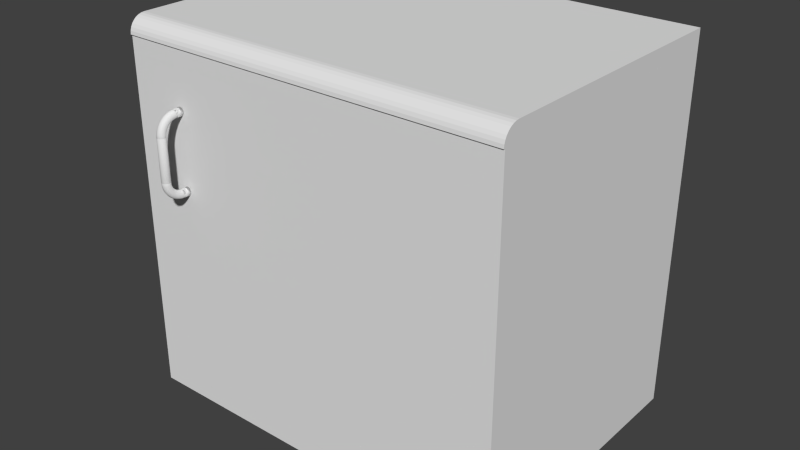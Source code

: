 # Source: KitchenFurni.blend  (saved by Blender 2.73.0; exported with 4.5.12 LTS)
import bpy
from mathutils import Matrix  # noqa: F401  (used for matrix-valued properties, if any)

bpy.ops.wm.read_factory_settings(use_empty=True)
scene = bpy.context.scene
scene.name = 'Scene'

# ---- collections
col_collection_1 = bpy.data.collections.new('Collection 1'); scene.collection.children.link(col_collection_1)

# ---- materials (node trees are filled in below, after node groups)
mat_material_001 = bpy.data.materials.new('Material.001')
mat_material_001.alpha_threshold = 0.0
mat_material_001.use_transparent_shadow = False
mat_material_001.roughness = 0.5
mat_material_001.line_color = (0.0, 0.0, 0.0, 1.0)
mat_material = bpy.data.materials.new('Material')
mat_material.alpha_threshold = 0.0
mat_material.use_transparent_shadow = False
mat_material.roughness = 0.5
mat_material.line_color = (0.0, 0.0, 0.0, 1.0)

# ---- material node trees

# ---- world
world_world = bpy.data.worlds.new('World'); scene.world = world_world
world_world.color = (0.05088, 0.05088, 0.05088)
world_world.use_sun_shadow = False
world_world.sun_shadow_jitter_overblur = 0.0
world_world.cycles.sampling_method = 'MANUAL'
world_world.cycles.sample_map_resolution = 256

# ---- meshes
me_cylinder_003 = bpy.data.meshes.new('Cylinder.003')
me_cylinder_003.from_pydata([(-76.0, -3.501, 2.0), (-76.0, -3.501, 2.0), (-76.0, -3.501, 2.0), (-76.0, -3.501, 2.0), (-75.5, -3.501, 2.027), (-75.5, -4.136, 2.035), (-76.0, -4.154, 2.009), (-76.0, -3.501, 2.0), (-75.52, -3.501, 2.026), (-75.52, -3.501, 2.026), (-76.5, -4.136, 2.035), (-76.5, -3.501, 2.027), (-76.48, -3.501, 2.026), (-76.48, -3.501, 2.026), (-76.0, -3.501, 2.0), (-75.49, -3.501, 2.029), (-75.13, -3.501, 2.1), (-75.13, -4.088, 2.108), (-75.49, -3.501, 2.029), (-75.14, -3.501, 2.098), (-75.14, -3.501, 2.098), (-75.5, -4.76, 2.06), (-76.0, -4.795, 2.034), (-76.5, -4.76, 2.06), (-76.87, -4.088, 2.108), (-76.87, -3.501, 2.1), (-76.86, -3.501, 2.098), (-76.86, -3.501, 2.098), (-76.51, -3.501, 2.029), (-76.51, -3.501, 2.029), (-75.13, -3.501, 2.104), (-75.0, -3.501, 2.2), (-75.0, -4.023, 2.207), (-75.13, -3.501, 2.104), (-75.13, -4.666, 2.131), (-75.5, -5.363, 2.101), (-76.0, -5.414, 2.076), (-76.5, -5.363, 2.101), (-76.87, -4.666, 2.131), (-77.0, -4.023, 2.207), (-77.0, -3.501, 2.2), (-76.87, -3.501, 2.104), (-76.87, -3.501, 2.104), (-75.13, -3.501, 2.3), (-75.13, -3.958, 2.306), (-75.13, -3.501, 2.296), (-75.13, -3.501, 2.296), (-75.0, -4.536, 2.227), (-75.13, -5.223, 2.169), (-75.5, -5.934, 2.157), (-76.0, -6.001, 2.134), (-76.5, -5.934, 2.157), (-76.87, -5.223, 2.169), (-77.0, -4.536, 2.227), (-76.87, -3.958, 2.306), (-76.87, -3.501, 2.3), (-76.87, -3.501, 2.296), (-76.87, -3.501, 2.296), (-75.14, -3.501, 2.302), (-75.5, -3.501, 2.373), (-75.5, -3.91, 2.379), (-75.14, -3.501, 2.302), (-75.49, -3.501, 2.371), (-75.49, -3.501, 2.371), (-75.13, -4.407, 2.324), (-75.0, -5.032, 2.261), (-75.13, -5.751, 2.221), (-75.5, -6.463, 2.228), (-76.0, -6.545, 2.207), (-76.5, -6.463, 2.228), (-76.87, -5.751, 2.221), (-77.0, -5.032, 2.261), (-76.87, -4.407, 2.324), (-76.5, -3.91, 2.379), (-76.5, -3.501, 2.373), (-76.51, -3.501, 2.371), (-76.51, -3.501, 2.371), (-76.86, -3.501, 2.302), (-76.86, -3.501, 2.302), (-75.52, -3.501, 2.374), (-76.0, -3.501, 2.4), (-76.0, -3.892, 2.405), (-75.52, -3.501, 2.374), (-76.0, -3.501, 2.4), (-76.0, -3.501, 2.4), (-75.5, -4.312, 2.395), (-75.13, -4.84, 2.353), (-75.0, -5.501, 2.307), (-75.13, -6.24, 2.286), (-75.5, -6.942, 2.312), (-76.0, -7.036, 2.293), (-76.5, -6.942, 2.312), (-76.87, -6.24, 2.286), (-77.0, -5.501, 2.307), (-76.87, -4.84, 2.353), (-76.5, -4.312, 2.395), (-76.0, -3.501, 2.4), (-76.0, -3.501, 2.4), (-76.48, -3.501, 2.374), (-76.48, -3.501, 2.374), (-76.0, -3.501, 2.4), (-76.0, -4.277, 2.42), (-75.5, -4.7, 2.421), (-75.13, -5.251, 2.394), (-75.0, -5.936, 2.365), (-75.13, -6.683, 2.364), (-75.5, -7.361, 2.408), (-76.0, -7.468, 2.391), (-76.5, -7.361, 2.408), (-76.87, -6.683, 2.364), (-77.0, -5.936, 2.365), (-76.87, -5.251, 2.394), (-76.5, -4.7, 2.421), (-76.0, -4.649, 2.446), (-75.5, -5.068, 2.457), (-75.13, -5.632, 2.445), (-75.0, -6.329, 2.434), (-75.13, -7.071, 2.452), (-75.5, -7.715, 2.513), (-76.0, -7.831, 2.5), (-76.5, -7.715, 2.513), (-76.87, -7.071, 2.452), (-77.0, -6.329, 2.434), (-76.87, -5.632, 2.445), (-76.5, -5.068, 2.457), (-76.0, -5.001, 2.48), (-75.5, -5.409, 2.503), (-75.13, -5.976, 2.505), (-75.0, -6.674, 2.513), (-75.13, -7.398, 2.55), (-75.5, -7.997, 2.628), (-76.0, -8.12, 2.617), (-76.5, -7.997, 2.628), (-76.87, -7.398, 2.55), (-77.0, -6.674, 2.513), (-76.87, -5.976, 2.505), (-76.5, -5.409, 2.503), (-76.0, -5.327, 2.524), (-75.5, -5.717, 2.557), (-75.13, -6.278, 2.574), (-75.0, -6.965, 2.6), (-75.13, -7.658, 2.656), (-75.5, -8.201, 2.748), (-76.0, -8.331, 2.741), (-76.5, -8.201, 2.748), (-76.87, -7.658, 2.656), (-77.0, -6.965, 2.6), (-76.87, -6.278, 2.574), (-76.5, -5.717, 2.557), (-76.0, -5.622, 2.576), (-75.5, -5.987, 2.618), (-75.13, -6.532, 2.65), (-75.0, -7.196, 2.694), (-75.13, -7.848, 2.767), (-75.5, -8.325, 2.873), (-76.0, -8.458, 2.869), (-76.5, -8.325, 2.873), (-76.87, -7.848, 2.767), (-77.0, -7.196, 2.694), (-76.87, -6.532, 2.65), (-76.5, -5.987, 2.618), (-76.0, -5.881, 2.635), (-75.5, -6.215, 2.687), (-75.13, -6.734, 2.732), (-75.0, -7.365, 2.793), (-75.13, -7.962, 2.883), (-75.5, -8.367, 3.0), (-76.0, -8.501, 3.0), (-76.5, -8.367, 3.0), (-76.87, -7.962, 2.883), (-77.0, -7.365, 2.793), (-76.87, -6.734, 2.732), (-76.5, -6.215, 2.687), (-76.0, -6.099, 2.7), (-75.5, -6.396, 2.76), (-75.13, -6.882, 2.819), (-75.0, -7.467, 2.896), (-75.13, -8.001, 3.0), (-75.0, -7.501, 3.0), (-75.13, -7.001, 3.0), (-75.5, -6.635, 3.0), (-76.0, -6.501, 3.0), (-76.5, -6.635, 3.0), (-76.87, -7.001, 3.0), (-77.0, -7.501, 3.0), (-76.87, -8.001, 3.0), (-77.0, -7.467, 2.896), (-76.87, -6.882, 2.819), (-76.5, -6.396, 2.76), (-76.0, -6.273, 2.77), (-75.5, -6.528, 2.838), (-75.13, -6.971, 2.909), (-75.5, -6.608, 2.918), (-76.0, -6.475, 2.922), (-76.5, -6.608, 2.918), (-76.87, -6.971, 2.909), (-76.5, -6.528, 2.838), (-76.0, -6.399, 2.845), (-76.0, -3.501, 6.0), (-76.0, -3.501, 6.0), (-76.0, -3.501, 6.0), (-76.0, -3.501, 6.0), (-76.5, -3.501, 5.973), (-76.5, -4.136, 5.965), (-76.0, -4.154, 5.991), (-76.0, -3.501, 6.0), (-76.48, -3.501, 5.974), (-76.48, -3.501, 5.974), (-75.5, -4.136, 5.965), (-75.5, -3.501, 5.973), (-75.52, -3.501, 5.974), (-75.52, -3.501, 5.974), (-76.0, -3.501, 6.0), (-76.0, -2.001, 6.0), (-75.8, -3.501, 5.996), (-75.8, -2.001, 5.996), (-76.2, -2.001, 5.996), (-76.2, -3.501, 5.996), (-76.51, -3.501, 5.971), (-76.87, -3.501, 5.9), (-76.87, -4.088, 5.892), (-76.51, -3.501, 5.971), (-76.86, -3.501, 5.902), (-76.86, -3.501, 5.902), (-76.5, -4.76, 5.94), (-76.0, -4.795, 5.966), (-76.38, -3.501, 5.985), (-76.56, -2.001, 5.966), (-76.56, -3.501, 5.966), (-76.38, -2.001, 5.985), (-75.5, -4.76, 5.94), (-75.13, -4.088, 5.892), (-75.13, -3.501, 5.9), (-75.14, -3.501, 5.902), (-75.14, -3.501, 5.902), (-75.49, -3.501, 5.971), (-75.49, -3.501, 5.971), (-75.62, -2.001, 5.985), (-75.62, -3.501, 5.985), (-75.44, -3.501, 5.966), (-75.44, -2.001, 5.966), (-75.29, -2.001, 5.941), (-75.17, -2.001, 5.911), (-75.08, -2.001, 5.877), (-75.02, -2.001, 5.839), (-75.0, -2.001, 5.8), (-75.02, -2.001, 5.761), (-75.08, -2.001, 5.723), (-75.17, -2.001, 5.689), (-75.29, -2.001, 5.659), (-75.44, -2.001, 5.634), (-75.62, -2.001, 5.615), (-75.8, -2.001, 5.604), (-76.0, -2.001, 5.6), (-76.2, -2.001, 5.604), (-76.38, -2.001, 5.615), (-76.56, -2.001, 5.634), (-76.71, -2.001, 5.659), (-76.83, -2.001, 5.689), (-76.92, -2.001, 5.723), (-76.98, -2.001, 5.761), (-77.0, -2.001, 5.8), (-76.98, -2.001, 5.839), (-76.92, -2.001, 5.877), (-76.83, -2.001, 5.911), (-76.71, -2.001, 5.941), (-76.87, -3.501, 5.896), (-77.0, -3.501, 5.8), (-77.0, -4.023, 5.793), (-76.87, -3.501, 5.896), (-76.87, -4.666, 5.869), (-76.71, -3.501, 5.941), (-76.83, -3.501, 5.911), (-76.92, -3.501, 5.877), (-76.5, -5.363, 5.899), (-76.0, -5.414, 5.924), (-75.5, -5.363, 5.899), (-75.13, -4.666, 5.869), (-75.0, -4.023, 5.793), (-75.0, -3.501, 5.8), (-75.13, -3.501, 5.896), (-75.13, -3.501, 5.896), (-75.17, -3.501, 5.911), (-75.08, -3.501, 5.877), (-75.29, -3.501, 5.941), (-75.02, -3.501, 5.839), (-75.0, -3.501, 5.8), (-75.02, -3.501, 5.761), (-75.08, -3.501, 5.723), (-75.13, -3.501, 5.704), (-75.13, -3.501, 5.704), (-75.14, -3.501, 5.698), (-75.14, -3.501, 5.698), (-75.17, -3.501, 5.689), (-75.29, -3.501, 5.659), (-75.44, -3.501, 5.634), (-75.49, -3.501, 5.629), (-75.49, -3.501, 5.629), (-75.52, -3.501, 5.626), (-75.52, -3.501, 5.626), (-75.62, -3.501, 5.615), (-75.8, -3.501, 5.604), (-76.0, -3.501, 5.6), (-76.0, -3.501, 5.6), (-76.0, -3.501, 5.6), (-76.0, -3.501, 5.6), (-76.0, -3.501, 5.6), (-76.2, -3.501, 5.604), (-76.38, -3.501, 5.615), (-76.48, -3.501, 5.626), (-76.48, -3.501, 5.626), (-76.51, -3.501, 5.629), (-76.51, -3.501, 5.629), (-76.56, -3.501, 5.634), (-76.71, -3.501, 5.659), (-76.83, -3.501, 5.689), (-76.86, -3.501, 5.698), (-76.86, -3.501, 5.698), (-76.87, -3.501, 5.704), (-76.87, -3.501, 5.704), (-76.92, -3.501, 5.723), (-76.98, -3.501, 5.761), (-77.0, -3.501, 5.8), (-76.98, -3.501, 5.839), (-76.87, -3.501, 5.7), (-76.87, -3.958, 5.694), (-77.0, -4.536, 5.773), (-76.87, -5.223, 5.831), (-76.5, -5.934, 5.843), (-76.0, -6.001, 5.866), (-75.5, -5.934, 5.843), (-75.13, -5.223, 5.831), (-75.0, -4.536, 5.773), (-75.13, -3.958, 5.694), (-75.13, -3.501, 5.7), (-75.5, -3.91, 5.621), (-75.5, -3.501, 5.627), (-76.0, -3.892, 5.595), (-76.0, -3.501, 5.6), (-76.5, -3.91, 5.621), (-76.5, -3.501, 5.627), (-76.87, -4.407, 5.676), (-77.0, -5.032, 5.739), (-76.87, -5.751, 5.779), (-76.5, -6.463, 5.772), (-76.0, -6.545, 5.793), (-75.5, -6.463, 5.772), (-75.13, -5.751, 5.779), (-75.0, -5.032, 5.739), (-75.13, -4.407, 5.676), (-75.5, -4.312, 5.605), (-76.0, -4.277, 5.58), (-76.5, -4.312, 5.605), (-76.87, -4.84, 5.647), (-77.0, -5.501, 5.693), (-76.87, -6.24, 5.714), (-76.5, -6.942, 5.688), (-76.0, -7.036, 5.707), (-75.5, -6.942, 5.688), (-75.13, -6.24, 5.714), (-75.0, -5.501, 5.693), (-75.13, -4.84, 5.647), (-75.5, -4.7, 5.579), (-76.0, -4.649, 5.554), (-76.5, -4.7, 5.579), (-76.87, -5.251, 5.606), (-77.0, -5.936, 5.635), (-76.87, -6.683, 5.636), (-76.5, -7.361, 5.592), (-76.0, -7.468, 5.609), (-75.5, -7.361, 5.592), (-75.13, -6.683, 5.636), (-75.0, -5.936, 5.635), (-75.13, -5.251, 5.606), (-75.5, -5.068, 5.543), (-76.0, -5.001, 5.52), (-76.5, -5.068, 5.543), (-76.87, -5.632, 5.555), (-77.0, -6.329, 5.566), (-76.87, -7.071, 5.548), (-76.5, -7.715, 5.487), (-76.0, -7.831, 5.5), (-75.5, -7.715, 5.487), (-75.13, -7.071, 5.548), (-75.0, -6.329, 5.566), (-75.13, -5.632, 5.555), (-75.5, -5.409, 5.497), (-76.0, -5.327, 5.476), (-76.5, -5.409, 5.497), (-76.87, -5.976, 5.495), (-77.0, -6.674, 5.487), (-76.87, -7.398, 5.45), (-76.5, -7.997, 5.372), (-76.0, -8.12, 5.383), (-75.5, -7.997, 5.372), (-75.13, -7.398, 5.45), (-75.0, -6.674, 5.487), (-75.13, -5.976, 5.495), (-75.5, -5.717, 5.443), (-76.0, -5.622, 5.424), (-76.5, -5.717, 5.443), (-76.87, -6.278, 5.426), (-77.0, -6.965, 5.4), (-76.87, -7.658, 5.344), (-76.5, -8.201, 5.252), (-76.0, -8.331, 5.259), (-75.5, -8.201, 5.252), (-75.13, -7.658, 5.344), (-75.0, -6.965, 5.4), (-75.13, -6.278, 5.426), (-75.5, -5.987, 5.382), (-76.0, -5.881, 5.365), (-76.5, -5.987, 5.382), (-76.87, -6.532, 5.35), (-77.0, -7.196, 5.306), (-76.87, -7.848, 5.233), (-76.5, -8.325, 5.127), (-76.0, -8.458, 5.131), (-75.5, -8.325, 5.127), (-75.13, -7.848, 5.233), (-75.0, -7.196, 5.306), (-75.13, -6.532, 5.35), (-75.5, -6.215, 5.313), (-76.0, -6.099, 5.3), (-76.5, -6.215, 5.313), (-76.87, -6.734, 5.268), (-77.0, -7.365, 5.207), (-76.87, -7.962, 5.117), (-76.5, -8.367, 5.0), (-76.0, -8.501, 5.0), (-75.5, -8.367, 5.0), (-75.13, -7.962, 5.117), (-75.0, -7.365, 5.207), (-75.13, -6.734, 5.268), (-75.5, -6.396, 5.24), (-76.0, -6.273, 5.23), (-76.5, -6.396, 5.24), (-76.87, -6.882, 5.181), (-77.0, -7.467, 5.104), (-76.87, -8.001, 5.0), (-77.0, -7.501, 5.0), (-76.87, -7.001, 5.0), (-76.5, -6.635, 5.0), (-76.0, -6.501, 5.0), (-75.5, -6.635, 5.0), (-75.13, -7.001, 5.0), (-75.0, -7.501, 5.0), (-75.13, -8.001, 5.0), (-75.0, -7.467, 5.104), (-75.13, -6.882, 5.181), (-75.5, -6.528, 5.162), (-76.0, -6.399, 5.155), (-76.5, -6.528, 5.162), (-76.87, -6.971, 5.091), (-76.5, -6.608, 5.082), (-76.0, -6.475, 5.078), (-75.5, -6.608, 5.082), (-75.13, -6.971, 5.091), (-76.0, -6.501, 3.0), (-76.0, -6.501, 5.0), (-75.8, -6.52, 5.0), (-75.8, -6.52, 3.0), (-75.62, -6.577, 3.0), (-75.44, -6.669, 3.0), (-75.29, -6.794, 3.0), (-75.17, -6.945, 3.0), (-75.08, -7.118, 3.0), (-75.02, -7.306, 3.0), (-75.0, -7.501, 3.0), (-75.02, -7.696, 3.0), (-75.08, -7.884, 3.0), (-75.17, -8.056, 3.0), (-75.29, -8.208, 3.0), (-75.44, -8.332, 3.0), (-75.62, -8.425, 3.0), (-75.8, -8.482, 3.0), (-76.0, -8.501, 3.0), (-76.2, -8.482, 3.0), (-76.38, -8.425, 3.0), (-76.56, -8.332, 3.0), (-76.71, -8.208, 3.0), (-76.83, -8.056, 3.0), (-76.92, -7.884, 3.0), (-76.98, -7.696, 3.0), (-77.0, -7.501, 3.0), (-76.98, -7.306, 3.0), (-76.92, -7.118, 3.0), (-76.83, -6.945, 3.0), (-76.71, -6.794, 3.0), (-76.56, -6.669, 3.0), (-76.38, -6.577, 3.0), (-76.2, -6.52, 3.0), (-76.2, -6.52, 5.0), (-76.38, -6.577, 5.0), (-76.56, -6.669, 5.0), (-76.71, -6.794, 5.0), (-76.83, -6.945, 5.0), (-76.92, -7.118, 5.0), (-76.98, -7.306, 5.0), (-77.0, -7.501, 5.0), (-76.98, -7.696, 5.0), (-76.92, -7.884, 5.0), (-76.83, -8.056, 5.0), (-76.71, -8.208, 5.0), (-76.56, -8.332, 5.0), (-76.38, -8.425, 5.0), (-76.2, -8.482, 5.0), (-76.0, -8.501, 5.0), (-75.8, -8.482, 5.0), (-75.62, -8.425, 5.0), (-75.44, -8.332, 5.0), (-75.29, -8.208, 5.0), (-75.17, -8.056, 5.0), (-75.08, -7.884, 5.0), (-75.02, -7.696, 5.0), (-75.0, -7.501, 5.0), (-75.02, -7.306, 5.0), (-75.08, -7.118, 5.0), (-75.17, -6.945, 5.0), (-75.29, -6.794, 5.0), (-75.44, -6.669, 5.0), (-75.62, -6.577, 5.0), (-76.0, -2.001, 2.4), (-75.8, -3.501, 2.396), (-75.8, -2.001, 2.396), (-75.62, -2.001, 2.385), (-75.44, -2.001, 2.366), (-75.29, -2.001, 2.341), (-75.17, -2.001, 2.311), (-75.08, -2.001, 2.277), (-75.02, -2.001, 2.239), (-75.0, -2.001, 2.2), (-75.02, -2.001, 2.161), (-75.08, -2.001, 2.123), (-75.17, -2.001, 2.089), (-75.29, -2.001, 2.059), (-75.44, -2.001, 2.034), (-75.62, -2.001, 2.015), (-75.8, -2.001, 2.004), (-76.0, -2.001, 2.0), (-76.2, -2.001, 2.004), (-76.38, -2.001, 2.015), (-76.56, -2.001, 2.034), (-76.71, -2.001, 2.059), (-76.83, -2.001, 2.089), (-76.92, -2.001, 2.123), (-76.98, -2.001, 2.161), (-77.0, -2.001, 2.2), (-76.98, -2.001, 2.239), (-76.92, -2.001, 2.277), (-76.83, -2.001, 2.311), (-76.71, -2.001, 2.341), (-76.56, -2.001, 2.366), (-76.38, -2.001, 2.385), (-76.2, -2.001, 2.396), (-76.2, -3.501, 2.396), (-75.62, -3.501, 2.385), (-75.44, -3.501, 2.366), (-75.29, -3.501, 2.341), (-75.17, -3.501, 2.311), (-75.08, -3.501, 2.277), (-75.02, -3.501, 2.239), (-75.0, -3.501, 2.2), (-75.02, -3.501, 2.161), (-75.08, -3.501, 2.123), (-75.17, -3.501, 2.089), (-75.29, -3.501, 2.059), (-75.44, -3.501, 2.034), (-75.62, -3.501, 2.015), (-75.8, -3.501, 2.004), (-76.2, -3.501, 2.004), (-76.38, -3.501, 2.015), (-76.56, -3.501, 2.034), (-76.71, -3.501, 2.059), (-76.83, -3.501, 2.089), (-76.92, -3.501, 2.123), (-76.98, -3.501, 2.161), (-77.0, -3.501, 2.2), (-76.98, -3.501, 2.239), (-76.92, -3.501, 2.277), (-76.83, -3.501, 2.311), (-76.71, -3.501, 2.341), (-76.56, -3.501, 2.366), (-76.38, -3.501, 2.385)], [], [(0, 1, 2, 3), (4, 5, 6, 0, 3, 7, 8, 9), (0, 6, 10, 11, 12, 13, 14, 1), (15, 4, 9), (16, 17, 5, 4, 15, 18, 19, 20), (5, 21, 22, 6), (6, 22, 23, 10), (11, 10, 24, 25, 26, 27, 28, 29), (12, 11, 29), (30, 16, 20), (31, 32, 17, 16, 30, 33), (17, 34, 21, 5), (21, 35, 36, 22), (22, 36, 37, 23), (10, 23, 38, 24), (25, 24, 39, 40, 41, 42), (26, 25, 42), (43, 44, 32, 31, 45, 46), (32, 47, 34, 17), (34, 48, 35, 21), (35, 49, 50, 36), (36, 50, 51, 37), (23, 37, 52, 38), (24, 38, 53, 39), (40, 39, 54, 55, 56, 57), (58, 43, 46), (59, 60, 44, 43, 58, 61, 62, 63), (44, 64, 47, 32), (47, 65, 48, 34), (48, 66, 49, 35), (49, 67, 68, 50), (50, 68, 69, 51), (37, 51, 70, 52), (38, 52, 71, 53), (39, 53, 72, 54), (55, 54, 73, 74, 75, 76, 77, 78), (56, 55, 78), (79, 59, 63), (80, 81, 60, 59, 79, 82, 83, 84), (60, 85, 64, 44), (64, 86, 65, 47), (65, 87, 66, 48), (66, 88, 67, 49), (67, 89, 90, 68), (68, 90, 91, 69), (51, 69, 92, 70), (52, 70, 93, 71), (53, 71, 94, 72), (54, 72, 95, 73), (74, 73, 81, 80, 96, 97, 98, 99), (75, 74, 99), (96, 80, 84, 100), (81, 101, 85, 60), (85, 102, 86, 64), (86, 103, 87, 65), (87, 104, 88, 66), (88, 105, 89, 67), (89, 106, 107, 90), (90, 107, 108, 91), (69, 91, 109, 92), (70, 92, 110, 93), (71, 93, 111, 94), (72, 94, 112, 95), (73, 95, 101, 81), (101, 113, 102, 85), (102, 114, 103, 86), (103, 115, 104, 87), (104, 116, 105, 88), (105, 117, 106, 89), (106, 118, 119, 107), (107, 119, 120, 108), (91, 108, 121, 109), (92, 109, 122, 110), (93, 110, 123, 111), (94, 111, 124, 112), (95, 112, 113, 101), (113, 125, 114, 102), (114, 126, 115, 103), (115, 127, 116, 104), (116, 128, 117, 105), (117, 129, 118, 106), (118, 130, 131, 119), (119, 131, 132, 120), (108, 120, 133, 121), (109, 121, 134, 122), (110, 122, 135, 123), (111, 123, 136, 124), (112, 124, 125, 113), (125, 137, 126, 114), (126, 138, 127, 115), (127, 139, 128, 116), (128, 140, 129, 117), (129, 141, 130, 118), (130, 142, 143, 131), (131, 143, 144, 132), (120, 132, 145, 133), (121, 133, 146, 134), (122, 134, 147, 135), (123, 135, 148, 136), (124, 136, 137, 125), (137, 149, 138, 126), (138, 150, 139, 127), (139, 151, 140, 128), (140, 152, 141, 129), (141, 153, 142, 130), (142, 154, 155, 143), (143, 155, 156, 144), (132, 144, 157, 145), (133, 145, 158, 146), (134, 146, 159, 147), (135, 147, 160, 148), (136, 148, 149, 137), (149, 161, 150, 138), (150, 162, 151, 139), (151, 163, 152, 140), (152, 164, 153, 141), (153, 165, 154, 142), (154, 166, 167, 155), (155, 167, 168, 156), (144, 156, 169, 157), (145, 157, 170, 158), (146, 158, 171, 159), (147, 159, 172, 160), (148, 160, 161, 149), (161, 173, 162, 150), (162, 174, 163, 151), (163, 175, 164, 152), (164, 176, 165, 153), (165, 177, 166, 154), (167, 166, 177, 178, 179, 180, 181, 182, 183, 184, 185, 168), (156, 168, 185, 169), (157, 169, 186, 170), (158, 170, 187, 171), (159, 171, 188, 172), (160, 172, 173, 161), (173, 189, 174, 162), (174, 190, 175, 163), (175, 191, 176, 164), (176, 178, 177, 165), (191, 179, 178, 176), (192, 180, 179, 191), (193, 181, 180, 192), (194, 182, 181, 193), (195, 183, 182, 194), (186, 184, 183, 195), (169, 185, 184, 186), (170, 186, 195, 187), (171, 187, 196, 188), (172, 188, 189, 173), (189, 197, 190, 174), (190, 192, 191, 175), (197, 193, 192, 190), (196, 194, 193, 197), (187, 195, 194, 196), (188, 196, 197, 189), (522, 100, 84, 83, 523, 524), (522, 524, 525, 526, 527, 528, 529, 530, 531, 532, 533, 534, 535, 536, 537, 538, 539, 540, 541, 542, 543, 544, 545, 546, 547, 548, 549, 550, 551, 552, 553, 554), (554, 555, 97, 96, 100, 522), (523, 83, 82, 556), (524, 523, 556, 525), (525, 556, 82, 79, 63, 62, 557, 526), (526, 557, 558, 527), (527, 558, 559, 528), (528, 559, 61, 58, 46, 45, 560, 529), (529, 560, 561, 530), (530, 561, 31, 562, 531), (531, 562, 31, 563, 532), (532, 563, 564, 533), (533, 564, 33, 30, 20, 19, 565, 534), (534, 565, 566, 535), (535, 566, 567, 536), (536, 567, 18, 15, 9, 8, 568, 537), (537, 568, 569, 538), (538, 569, 7, 3, 2, 539), (539, 2, 1, 14, 570, 540), (540, 570, 571, 541), (541, 571, 13, 12, 29, 28, 572, 542), (542, 572, 573, 543), (543, 573, 574, 544), (544, 574, 27, 26, 42, 41, 575, 545), (545, 575, 576, 546), (546, 576, 577, 547), (547, 577, 578, 548), (548, 578, 579, 549), (549, 579, 57, 56, 78, 77, 580, 550), (550, 580, 581, 551), (551, 581, 582, 552), (552, 582, 76, 75, 99, 98, 583, 553), (553, 583, 555, 554), (97, 555, 583, 98), (61, 559, 558, 557, 62), (31, 561, 560, 45), (33, 564, 563, 31), (18, 567, 566, 565, 19), (7, 569, 568, 8), (13, 571, 570, 14), (27, 574, 573, 572, 28), (57, 579, 578, 577, 576, 575, 41, 40), (76, 582, 581, 580, 77), (198, 199, 200, 201), (202, 203, 204, 198, 201, 205, 206, 207), (198, 204, 208, 209, 210, 211, 212, 199), (213, 200, 199, 212, 214, 215), (216, 217, 205, 201, 200, 213), (218, 202, 207), (219, 220, 203, 202, 218, 221, 222, 223), (203, 224, 225, 204), (205, 217, 226, 206), (227, 228, 221, 218, 207, 206, 226, 229), (204, 225, 230, 208), (209, 208, 231, 232, 233, 234, 235, 236), (210, 209, 236), (237, 238, 211, 210, 236, 235, 239, 240), (214, 212, 211, 238), (213, 215, 237, 240, 241, 242, 243, 244, 245, 246, 247, 248, 249, 250, 251, 252, 253, 254, 255, 256, 257, 258, 259, 260, 261, 262, 263, 264, 265, 227, 229, 216), (215, 214, 238, 237), (229, 226, 217, 216), (266, 219, 223), (267, 268, 220, 219, 266, 269), (220, 270, 224, 203), (221, 228, 271, 272, 222), (263, 273, 269, 266, 223, 222, 272, 264), (224, 274, 275, 225), (265, 271, 228, 227), (225, 275, 276, 230), (208, 230, 277, 231), (232, 231, 278, 279, 280, 281), (233, 232, 281), (242, 282, 234, 233, 281, 280, 283, 243), (234, 282, 284, 239, 235), (240, 239, 284, 241), (241, 284, 282, 242), (243, 283, 285, 244), (244, 285, 279, 286, 245), (245, 286, 279, 287, 246), (246, 287, 288, 247), (247, 288, 289, 290, 291, 292, 293, 248), (248, 293, 294, 249), (249, 294, 295, 250), (250, 295, 296, 297, 298, 299, 300, 251), (251, 300, 301, 252), (252, 301, 302, 303, 304, 253), (253, 304, 305, 306, 307, 254), (254, 307, 308, 255), (255, 308, 309, 310, 311, 312, 313, 256), (256, 313, 314, 257), (257, 314, 315, 258), (258, 315, 316, 317, 318, 319, 320, 259), (259, 320, 321, 260), (260, 321, 322, 261), (261, 322, 323, 262), (262, 323, 273, 263), (264, 272, 271, 265), (269, 273, 323, 322, 321, 320, 319, 267), (324, 325, 268, 267, 319, 318), (268, 326, 270, 220), (270, 327, 274, 224), (274, 328, 329, 275), (275, 329, 330, 276), (230, 276, 331, 277), (231, 277, 332, 278), (279, 278, 333, 334, 290, 289), (279, 285, 283, 280), (289, 288, 287, 279), (290, 334, 291), (334, 333, 335, 336, 297, 296, 292, 291), (296, 295, 294, 293, 292), (297, 336, 298), (336, 335, 337, 338, 303, 302, 299, 298), (302, 301, 300, 299), (303, 338, 305, 304), (338, 337, 339, 340, 310, 309, 306, 305), (309, 308, 307, 306), (310, 340, 311), (340, 339, 325, 324, 317, 316, 312, 311), (316, 315, 314, 313, 312), (317, 324, 318), (325, 341, 326, 268), (326, 342, 327, 270), (327, 343, 328, 274), (328, 344, 345, 329), (329, 345, 346, 330), (276, 330, 347, 331), (277, 331, 348, 332), (278, 332, 349, 333), (333, 349, 350, 335), (335, 350, 351, 337), (337, 351, 352, 339), (339, 352, 341, 325), (341, 353, 342, 326), (342, 354, 343, 327), (343, 355, 344, 328), (344, 356, 357, 345), (345, 357, 358, 346), (330, 346, 359, 347), (331, 347, 360, 348), (332, 348, 361, 349), (349, 361, 362, 350), (350, 362, 363, 351), (351, 363, 364, 352), (352, 364, 353, 341), (353, 365, 354, 342), (354, 366, 355, 343), (355, 367, 356, 344), (356, 368, 369, 357), (357, 369, 370, 358), (346, 358, 371, 359), (347, 359, 372, 360), (348, 360, 373, 361), (361, 373, 374, 362), (362, 374, 375, 363), (363, 375, 376, 364), (364, 376, 365, 353), (365, 377, 366, 354), (366, 378, 367, 355), (367, 379, 368, 356), (368, 380, 381, 369), (369, 381, 382, 370), (358, 370, 383, 371), (359, 371, 384, 372), (360, 372, 385, 373), (373, 385, 386, 374), (374, 386, 387, 375), (375, 387, 388, 376), (376, 388, 377, 365), (377, 389, 378, 366), (378, 390, 379, 367), (379, 391, 380, 368), (380, 392, 393, 381), (381, 393, 394, 382), (370, 382, 395, 383), (371, 383, 396, 384), (372, 384, 397, 385), (385, 397, 398, 386), (386, 398, 399, 387), (387, 399, 400, 388), (388, 400, 389, 377), (389, 401, 390, 378), (390, 402, 391, 379), (391, 403, 392, 380), (392, 404, 405, 393), (393, 405, 406, 394), (382, 394, 407, 395), (383, 395, 408, 396), (384, 396, 409, 397), (397, 409, 410, 398), (398, 410, 411, 399), (399, 411, 412, 400), (400, 412, 401, 389), (401, 413, 402, 390), (402, 414, 403, 391), (403, 415, 404, 392), (404, 416, 417, 405), (405, 417, 418, 406), (394, 406, 419, 407), (395, 407, 420, 408), (396, 408, 421, 409), (409, 421, 422, 410), (410, 422, 423, 411), (411, 423, 424, 412), (412, 424, 413, 401), (413, 425, 414, 402), (414, 426, 415, 403), (415, 427, 416, 404), (416, 428, 429, 417), (417, 429, 430, 418), (406, 418, 431, 419), (407, 419, 432, 420), (408, 420, 433, 421), (421, 433, 434, 422), (422, 434, 435, 423), (423, 435, 436, 424), (424, 436, 425, 413), (425, 437, 426, 414), (426, 438, 427, 415), (427, 439, 428, 416), (429, 428, 439, 440, 441, 442, 443, 444, 445, 446, 447, 430), (418, 430, 447, 431), (419, 431, 448, 432), (420, 432, 449, 433), (433, 449, 450, 434), (434, 450, 451, 435), (435, 451, 452, 436), (436, 452, 437, 425), (437, 453, 438, 426), (438, 440, 439, 427), (453, 441, 440, 438), (454, 442, 441, 453), (455, 443, 442, 454), (456, 444, 443, 455), (457, 445, 444, 456), (448, 446, 445, 457), (431, 447, 446, 448), (432, 448, 457, 449), (449, 457, 456, 450), (450, 456, 455, 451), (451, 455, 454, 452), (452, 454, 453, 437), (458, 459, 460, 461), (458, 461, 462, 463, 464, 465, 466, 467, 468, 469, 470, 471, 472, 473, 474, 475, 476, 477, 478, 479, 480, 481, 482, 483, 484, 485, 486, 487, 488, 489, 490, 491), (491, 492, 459, 458), (460, 459, 492, 493, 494, 495, 496, 497, 498, 499, 500, 501, 502, 503, 504, 505, 506, 507, 508, 509, 510, 511, 512, 513, 514, 515, 516, 517, 518, 519, 520, 521), (461, 460, 521, 462), (462, 521, 520, 463), (463, 520, 519, 464), (464, 519, 518, 465), (465, 518, 517, 466), (466, 517, 516, 467), (467, 516, 515, 468), (468, 515, 514, 469), (469, 514, 513, 470), (470, 513, 512, 471), (471, 512, 511, 472), (472, 511, 510, 473), (473, 510, 509, 474), (474, 509, 508, 475), (475, 508, 507, 476), (476, 507, 506, 477), (477, 506, 505, 478), (478, 505, 504, 479), (479, 504, 503, 480), (480, 503, 502, 481), (481, 502, 501, 482), (482, 501, 500, 483), (483, 500, 499, 484), (484, 499, 498, 485), (485, 498, 497, 486), (486, 497, 496, 487), (487, 496, 495, 488), (488, 495, 494, 489), (489, 494, 493, 490), (490, 493, 492, 491)])
me_cylinder_003.polygons.foreach_set('use_smooth', [True] * 432)
_uv = me_cylinder_003.uv_layers.new(name='UVMap')
_uv.uv.foreach_set('vector', [0.9, 0.5, 0.9, 0.5, 0.9, 0.5, 0.9, 0.5, 0.15, 0.023, 0.15, -0.2946, -0.1, -0.3033, -0.1, 0.023, -0.09999, 0.023, -0.09999, 0.02299, 0.1409, 0.02299, 0.1409, 0.023, 0.9, 0.023, 0.9, -0.3033, 0.65, -0.2946, 0.65, 0.023, 0.6591, 0.023, 0.6591, 0.02299, 0.9, 0.02299, 0.9, 0.023, 0.1552, 0.5144, 0.15, 0.5134, 0.1409, 0.5129, 0.333, 0.023, 0.333, -0.2707, 0.15, -0.2946, 0.15, 0.023, 0.1552, 0.023, 0.1552, 0.02299, 0.3278, 0.02299, 0.3278, 0.023, 0.15, 0.7054, 0.15, 0.3933, -0.1, 0.3759, -0.1, 0.6967, 0.9, 0.6967, 0.9, 0.3759, 0.65, 0.3933, 0.65, 0.7054, 0.65, 0.023, 0.65, -0.2946, 0.467, -0.2707, 0.467, 0.023, 0.4722, 0.023, 0.4722, 0.02299, 0.6448, 0.02299, 0.6448, 0.023, 0.6591, 0.5129, 0.65, 0.5134, 0.6448, 0.5144, 0.3355, 0.5518, 0.333, 0.55, 0.3278, 0.549, 0.4, 0.02299, 0.4, -0.2381, 0.333, -0.2707, 0.333, 0.023, 0.3355, 0.023, 0.3355, 0.02299, 0.333, 0.7293, 0.333, 0.4407, 0.15, 0.3933, 0.15, 0.7054, 0.15, 0.3933, 0.15, 0.09192, -0.1, 0.06629, -0.1, 0.3759, 0.9, 0.3759, 0.9, 0.06629, 0.65, 0.09192, 0.65, 0.3933, 0.65, 0.7054, 0.65, 0.3933, 0.467, 0.4407, 0.467, 0.7293, 0.467, 0.023, 0.467, -0.2707, 0.4, -0.2381, 0.4, 0.02299, 0.4646, 0.02299, 0.4646, 0.023, 0.4722, 0.549, 0.467, 0.55, 0.4646, 0.5518, 0.333, 0.023, 0.333, -0.2054, 0.4, -0.2381, 0.4, 0.02299, 0.3355, 0.02299, 0.3355, 0.023, 0.4, 0.7619, 0.4, 0.5054, 0.333, 0.4407, 0.333, 0.7293, 0.333, 0.4407, 0.333, 0.162, 0.15, 0.09192, 0.15, 0.3933, 0.15, 0.09192, 0.15, -0.1935, -0.1, -0.227, -0.1, 0.06629, 0.9, 0.06629, 0.9, -0.227, 0.65, -0.1935, 0.65, 0.09192, 0.65, 0.3933, 0.65, 0.09192, 0.467, 0.162, 0.467, 0.4407, 0.467, 0.7293, 0.467, 0.4407, 0.4, 0.5054, 0.4, 0.7619, 0.4, 0.02299, 0.4, -0.2381, 0.467, -0.2054, 0.467, 0.023, 0.4646, 0.023, 0.4646, 0.02299, 0.3278, 0.651, 0.333, 0.65, 0.3355, 0.6482, 0.15, 0.023, 0.15, -0.1815, 0.333, -0.2054, 0.333, 0.023, 0.3278, 0.023, 0.3278, 0.02299, 0.1552, 0.02299, 0.1552, 0.023, 0.333, 0.7946, 0.333, 0.5701, 0.4, 0.5054, 0.4, 0.7619, 0.4, 0.5054, 0.4, 0.2576, 0.333, 0.162, 0.333, 0.4407, 0.333, 0.162, 0.333, -0.102, 0.15, -0.1935, 0.15, 0.09192, 0.15, 0.8065, 0.15, 0.5419, -0.1, 0.5011, -0.1, 0.773, 0.9, 0.773, 0.9, 0.5011, 0.65, 0.5419, 0.65, 0.8065, 0.65, 0.09192, 0.65, -0.1935, 0.467, -0.102, 0.467, 0.162, 0.467, 0.4407, 0.467, 0.162, 0.4, 0.2576, 0.4, 0.5054, 0.4, 0.7619, 0.4, 0.5054, 0.467, 0.5701, 0.467, 0.7946, 0.467, 0.023, 0.467, -0.2054, 0.65, -0.1815, 0.65, 0.023, 0.6448, 0.023, 0.6448, 0.02299, 0.4722, 0.02299, 0.4722, 0.023, 0.4646, 0.6482, 0.467, 0.65, 0.4722, 0.651, 0.1409, 0.6871, 0.15, 0.6866, 0.1552, 0.6856, 0.9, 0.023, 0.9, -0.1728, 1.15, -0.1815, 1.15, 0.023, 1.141, 0.023, 1.141, 0.02299, 0.9, 0.02299, 0.9, 0.023, 0.15, 0.8185, 0.15, 0.6174, 0.333, 0.5701, 0.333, 0.7946, 0.333, 0.5701, 0.333, 0.3533, 0.4, 0.2576, 0.4, 0.5054, 0.4, 0.2576, 0.4, 0.02299, 0.333, -0.102, 0.333, 0.162, 0.333, 0.898, 0.333, 0.6533, 0.15, 0.5419, 0.15, 0.8065, 0.15, 0.5419, 0.15, 0.3026, -0.1, 0.2552, -0.1, 0.5011, 0.9, 0.5011, 0.9, 0.2552, 0.65, 0.3026, 0.65, 0.5419, 0.65, 0.8065, 0.65, 0.5419, 0.467, 0.6533, 0.467, 0.898, 0.467, 0.162, 0.467, -0.102, 0.4, 0.02299, 0.4, 0.2576, 0.4, 0.5054, 0.4, 0.2576, 0.467, 0.3533, 0.467, 0.5701, 0.467, 0.7946, 0.467, 0.5701, 0.65, 0.6174, 0.65, 0.8185, 0.65, 0.023, 0.65, -0.1815, 0.9, -0.1728, 0.9, 0.023, 0.9, 0.023, 0.9, 0.02299, 0.6591, 0.02299, 0.6591, 0.023, 0.6448, 0.6856, 0.65, 0.6866, 0.6591, 0.6871, 0.9, 0.7, 0.9, 0.7, 0.9, 0.7, 0.9, 0.7, 0.9, 0.8272, 0.9, 0.6348, 1.15, 0.6174, 1.15, 0.8185, 0.15, 0.6174, 0.15, 0.4233, 0.333, 0.3533, 0.333, 0.5701, 0.333, 0.3533, 0.333, 0.148, 0.4, 0.02299, 0.4, 0.2576, 0.4, 0.02299, 0.4, -0.1945, 0.333, -0.3467, 0.333, -0.102, 0.333, 0.6533, 0.333, 0.432, 0.15, 0.3026, 0.15, 0.5419, 0.15, 0.3026, 0.15, 0.09276, -0.1, 0.03961, -0.1, 0.2552, 0.9, 0.2552, 0.9, 0.03961, 0.65, 0.09276, 0.65, 0.3026, 0.65, 0.5419, 0.65, 0.3026, 0.467, 0.432, 0.467, 0.6533, 0.467, 0.898, 0.467, 0.6533, 0.4, 0.8055, 0.4, 1.023, 0.4, 0.2576, 0.4, 0.02299, 0.467, 0.148, 0.467, 0.3533, 0.467, 0.5701, 0.467, 0.3533, 0.65, 0.4233, 0.65, 0.6174, 0.65, 0.8185, 0.65, 0.6174, 0.9, 0.6348, 0.9, 0.8272, 0.9, 0.6348, 0.9, 0.449, 1.15, 0.4233, 1.15, 0.6174, 0.15, 0.4233, 0.15, 0.2395, 0.333, 0.148, 0.333, 0.3533, 0.333, 0.148, 0.333, -0.04234, 0.4, -0.1945, 0.4, 0.02299, 0.4, 0.8055, 0.4, 0.6088, 0.333, 0.432, 0.333, 0.6533, 0.333, 0.432, 0.333, 0.2379, 0.15, 0.09276, 0.15, 0.3026, 0.15, 0.09276, 0.15, -0.08406, -0.1, -0.1421, -0.1, 0.03961, 0.9, 0.03961, 0.9, -0.1421, 0.65, -0.08406, 0.65, 0.09276, 0.65, 0.3026, 0.65, 0.09276, 0.467, 0.2379, 0.467, 0.432, 0.467, 0.6533, 0.467, 0.432, 0.4, 0.6088, 0.4, 0.8055, 0.4, 0.02299, 0.4, -0.1945, 0.467, -0.04234, 0.467, 0.148, 0.467, 0.3533, 0.467, 0.148, 0.65, 0.2395, 0.65, 0.4233, 0.65, 0.6174, 0.65, 0.4233, 0.9, 0.449, 0.9, 0.6348, 0.9, 0.449, 0.9, 0.273, 1.15, 0.2395, 1.15, 0.4233, 0.15, 0.2395, 0.15, 0.06907, 0.333, -0.04234, 0.333, 0.148, 0.333, 0.9577, 0.333, 0.7856, 0.4, 0.6088, 0.4, 0.8055, 0.6088, 0.7172, 0.4363, 0.7565, 0.2379, 0.7261, 0.432, 0.6818, 0.333, 0.2379, 0.333, 0.07444, 0.15, -0.08406, 0.15, 0.09276, 0.15, 0.9159, 0.15, 0.7752, -0.1, 0.7133, -0.1, 0.8579, 0.9, 0.8579, 0.9, 0.7133, 0.65, 0.7752, 0.65, 0.9159, 0.65, 0.09276, 0.65, -0.08406, 0.467, 0.07444, 0.467, 0.2379, 0.432, 0.6818, 0.2379, 0.7261, 0.4363, 0.7565, 0.6088, 0.7172, 0.4, 0.8055, 0.4, 0.6088, 0.467, 0.7856, 0.467, 0.9577, 0.467, 0.148, 0.467, -0.04234, 0.65, 0.06907, 0.65, 0.2395, 0.65, 0.4233, 0.65, 0.2395, 0.9, 0.273, 0.9, 0.449, 0.9, 0.273, 0.9, 0.1099, 1.15, 0.06907, 1.15, 0.2395, 0.15, 0.06907, 0.15, -0.08503, 0.333, -0.2144, 0.333, -0.04234, 0.7856, 0.7525, 0.6346, 0.7869, 0.4363, 0.7565, 0.6088, 0.7172, 0.4363, 0.7565, 0.2909, 0.8, 0.07444, 0.775, 0.2379, 0.7261, 0.333, 0.07444, 0.333, -0.05573, 0.15, -0.2248, 0.15, -0.08406, 0.15, 0.7752, 0.15, 0.6729, -0.1, 0.6082, -0.1, 0.7133, 0.9, 0.7133, 0.9, 0.6082, 0.65, 0.6729, 0.65, 0.7752, 0.65, 0.9159, 0.65, 0.7752, 0.467, 0.9443, 0.467, 1.074, 0.2379, 0.7261, 0.07444, 0.775, 0.2909, 0.8, 0.4363, 0.7565, 0.6088, 0.7172, 0.4363, 0.7565, 0.6346, 0.7869, 0.7856, 0.7525, 0.467, 0.9577, 0.467, 0.7856, 0.65, 0.915, 0.65, 1.069, 0.65, 0.2395, 0.65, 0.06907, 0.9, 0.1099, 0.9, 0.273, 0.9, 0.1099, 0.9, -0.03767, 1.15, -0.08503, 1.15, 0.06907, 0.15, 0.915, 0.15, 0.7798, 0.333, 0.6346, 0.333, 0.7856, 0.6346, 0.7869, 0.5075, 0.825, 0.2909, 0.8, 0.4363, 0.7565, 0.2909, 0.8, 0.1752, 0.8469, -0.05573, 0.8278, 0.07444, 0.775, 0.333, 0.9443, 0.333, 0.8497, 0.15, 0.6729, 0.15, 0.7752, 0.15, 0.8741, 0.15, 0.9365, -0.1, 0.9347, -0.1, 0.8706, 0.9, 0.8706, 0.9, 0.9347, 0.65, 0.9365, 0.65, 0.8741, 0.65, 0.7752, 0.65, 0.6729, 0.467, 0.8497, 0.467, 0.9443, 0.07444, 0.775, -0.05573, 0.8278, 0.1752, 0.8469, 0.2909, 0.8, 0.4363, 0.7565, 0.2909, 0.8, 0.5075, 0.825, 0.6346, 0.7869, 0.467, 0.7856, 0.467, 0.6346, 0.65, 0.7798, 0.65, 0.915, 0.65, 0.06907, 0.65, -0.08503, 0.9, -0.03767, 0.9, 0.1099, 0.9, 0.9623, 0.9, 0.833, 1.15, 0.7798, 1.15, 0.915, 0.15, 0.7798, 0.15, 0.6659, 0.333, 0.5075, 0.333, 0.6346, 0.5075, 0.825, 0.4062, 0.8661, 0.1752, 0.8469, 0.2909, 0.8, 0.1752, 0.8469, 0.09114, 0.8965, -0.1503, 0.8835, -0.05573, 0.8278, 0.8497, 0.8835, 0.7922, 0.9413, 0.6108, 0.9365, 0.6729, 0.8741, 0.15, 0.9365, 0.15, 1.0, -0.1, 1.0, -0.1, 0.9347, 0.9, 0.9347, 0.9, 1.0, 0.65, 1.0, 0.65, 0.9365, 0.6729, 0.8741, 0.6108, 0.9365, 0.7922, 0.9413, 0.8497, 0.8835, 0.9443, 0.8278, 0.8497, 0.8835, 1.091, 0.8965, 1.175, 0.8469, 0.2909, 0.8, 0.1752, 0.8469, 0.4062, 0.8661, 0.5075, 0.825, 0.467, 0.6346, 0.467, 0.5075, 0.65, 0.6659, 0.65, 0.7798, 0.65, 0.915, 0.65, 0.7798, 0.9, 0.833, 0.9, 0.9623, 0.9, 0.833, 0.9, 0.724, 1.15, 0.6659, 1.15, 0.7798, 0.15, 0.6659, 0.15, 0.5753, 0.333, 0.4062, 0.333, 0.5075, 0.4062, 0.8661, 0.3326, 0.9094, 0.09114, 0.8965, 0.1752, 0.8469, 0.09114, 0.8965, 0.04011, 0.9478, -0.2078, 0.9413, -0.1503, 0.8835, 0.333, 0.9413, 0.333, 1.0, 0.15, 1.0, 0.15, 0.9365, 0.9, 0.523, 1.15, 0.59, 1.333, 0.773, 1.4, 1.023, 1.333, 1.273, 1.15, 1.456, 0.9, 1.523, 0.65, 1.456, 0.467, 1.273, 0.4, 1.023, 0.467, 0.773, 0.65, 0.59, 0.65, 0.9365, 0.65, 1.0, 0.467, 1.0, 0.467, 0.9413, 0.8497, 0.8835, 0.7922, 0.9413, 1.04, 0.9478, 1.091, 0.8965, 0.1752, 0.8469, 0.09114, 0.8965, 0.3326, 0.9094, 0.4062, 0.8661, 0.467, 0.5075, 0.467, 0.4062, 0.65, 0.5753, 0.65, 0.6659, 0.65, 0.7798, 0.65, 0.6659, 0.9, 0.724, 0.9, 0.833, 0.9, 0.724, 0.9, 0.6372, 1.15, 0.5753, 1.15, 0.6659, 0.15, 0.5753, 0.15, 0.5094, 0.333, 0.3326, 0.333, 0.4062, 0.3326, 0.9094, 0.288, 0.9543, 0.04011, 0.9478, 0.09114, 0.8965, 0.04011, 0.9478, 0.02299, 1.0, -0.227, 1.0, -0.2078, 0.9413, 0.288, 0.9543, 0.273, 1.0, 0.02299, 1.0, 0.04011, 0.9478, 0.15, 0.9591, 0.15, 1.0, 0.333, 1.0, 0.333, 0.9543, 0.9, 0.9608, 0.9, 1.0, 1.15, 1.0, 1.15, 0.9591, 0.65, 0.9591, 0.65, 1.0, 0.9, 1.0, 0.9, 0.9608, 0.467, 0.9543, 0.467, 1.0, 0.65, 1.0, 0.65, 0.9591, 0.04011, 0.9478, 0.02299, 1.0, 0.273, 1.0, 0.288, 0.9543, 0.7922, 0.9413, 0.773, 1.0, 1.023, 1.0, 1.04, 0.9478, 0.09114, 0.8965, 0.04011, 0.9478, 0.288, 0.9543, 0.3326, 0.9094, 0.467, 0.4062, 0.467, 0.3326, 0.65, 0.5094, 0.65, 0.5753, 0.65, 0.6659, 0.65, 0.5753, 0.9, 0.6372, 0.9, 0.724, 0.9, 0.6372, 0.9, 0.5741, 1.15, 0.5094, 1.15, 0.5753, 0.5094, 0.9189, 0.4694, 0.9591, 0.288, 0.9543, 0.3326, 0.9094, 0.9, 0.9224, 0.9, 0.9608, 1.15, 0.9591, 1.15, 0.9189, 0.65, 0.9189, 0.65, 0.9591, 0.9, 0.9608, 0.9, 0.9224, 0.3326, 0.9094, 0.288, 0.9543, 0.4694, 0.9591, 0.5094, 0.9189, 0.65, 0.5753, 0.65, 0.5094, 0.9, 0.5741, 0.9, 0.6372, 0.9, 0.773, 0.9, 0.023, 0.9, 0.023, 0.9, 0.02299, 0.9975, 0.02299, 0.9975, 0.773, 0.9, 0.7, 0.9975, 0.6981, 1.091, 0.6924, 1.178, 0.6831, 1.254, 0.6707, 1.316, 0.6556, 1.362, 0.6383, 1.39, 0.6195, 1.4, 0.6, 1.39, 0.5805, 1.362, 0.5617, 1.316, 0.5444, 1.254, 0.5293, 1.178, 0.5169, 1.091, 0.5076, 0.9975, 0.5019, 0.9, 0.5, 0.8025, 0.5019, 0.7087, 0.5076, 0.6222, 0.5169, 0.5464, 0.5293, 0.4843, 0.5444, 0.4381, 0.5617, 0.4096, 0.5805, 0.4, 0.6, 0.4096, 0.6195, 0.4381, 0.6383, 0.4843, 0.6556, 0.5464, 0.6707, 0.6222, 0.6831, 0.7087, 0.6924, 0.8025, 0.6981, 0.8025, 0.773, 0.8025, 0.02299, 0.9, 0.02299, 0.9, 0.023, 0.9, 0.023, 0.9, 0.773, 0.9975, 0.6981, 0.9, 0.7, 1.141, 0.6871, 1.091, 0.6924, 0.9975, 0.773, 0.9975, 0.02299, 1.091, 0.02299, 1.091, 0.773, 0.09134, 0.773, 0.09134, 0.02299, 0.1409, 0.02299, 0.1409, 0.023, 0.1552, 0.023, 0.1552, 0.02299, 0.1778, 0.02299, 0.1778, 0.773, 0.1778, 0.773, 0.1778, 0.02299, 0.2536, 0.02299, 0.2536, 0.773, 0.2536, 0.773, 0.2536, 0.02299, 0.3157, 0.02299, 0.3157, 0.773, 0.3157, 0.773, 0.3157, 0.02299, 0.3278, 0.02299, 0.3278, 0.023, 0.3355, 0.023, 0.3355, 0.02299, 0.3619, 0.02299, 0.3619, 0.773, 0.3619, 0.773, 0.3619, 0.02299, 0.3904, 0.02299, 0.3904, 0.773, 0.773, 0.6195, 0.02299, 0.6195, 0.02299, 0.6, 0.023, 0.6, 0.773, 0.6, 0.773, 0.6, 0.023, 0.6, 0.02299, 0.6, 0.02299, 0.5805, 0.773, 0.5805, 0.3904, 0.773, 0.3904, 0.02299, 0.3619, 0.02299, 0.3619, 0.773, 0.3619, 0.773, 0.3619, 0.02299, 0.3355, 0.02299, 0.3355, 0.023, 0.3278, 0.023, 0.3278, 0.02299, 0.3157, 0.02299, 0.3157, 0.773, 0.3157, 0.773, 0.3157, 0.02299, 0.2536, 0.02299, 0.2536, 0.773, 0.2536, 0.773, 0.2536, 0.02299, 0.1778, 0.02299, 0.1778, 0.773, 0.1778, 0.773, 0.1778, 0.02299, 0.1552, 0.02299, 0.1552, 0.023, 0.1409, 0.023, 0.1409, 0.02299, 0.09134, 0.02299, 0.09134, 0.773, 0.09134, 0.773, 0.09134, 0.02299, -0.002453, 0.02299, -0.002453, 0.773, 0.9975, 0.773, 0.9975, 0.02299, 0.9, 0.02299, 0.9, 0.023, 0.9, 0.023, 0.9, 0.773, 0.9, 0.773, 0.9, 0.023, 0.9, 0.023, 0.9, 0.02299, 0.8025, 0.02299, 0.8025, 0.773, 0.8025, 0.773, 0.8025, 0.02299, 0.7087, 0.02299, 0.7087, 0.773, 0.7087, 0.773, 0.7087, 0.02299, 0.6591, 0.02299, 0.6591, 0.023, 0.6448, 0.023, 0.6448, 0.02299, 0.6222, 0.02299, 0.6222, 0.773, 0.6222, 0.773, 0.6222, 0.02299, 0.5464, 0.02299, 0.5464, 0.773, 0.5464, 0.773, 0.5464, 0.02299, 0.4843, 0.02299, 0.4843, 0.773, 0.4843, 0.773, 0.4843, 0.02299, 0.4722, 0.02299, 0.4722, 0.023, 0.4646, 0.023, 0.4646, 0.02299, 0.4381, 0.02299, 0.4381, 0.773, 0.4381, 0.773, 0.4381, 0.02299, 0.4096, 0.02299, 0.4096, 0.773, 0.773, 0.5805, 0.02299, 0.5805, 0.02299, 0.6, 0.773, 0.6, 0.773, 0.6, 0.02299, 0.6, 0.02299, 0.6195, 0.773, 0.6195, 0.4096, 0.773, 0.4096, 0.02299, 0.4381, 0.02299, 0.4381, 0.773, 0.4381, 0.773, 0.4381, 0.02299, 0.4646, 0.02299, 0.4646, 0.023, 0.4722, 0.023, 0.4722, 0.02299, 0.4843, 0.02299, 0.4843, 0.773, 0.4843, 0.773, 0.4843, 0.02299, 0.5464, 0.02299, 0.5464, 0.773, 0.5464, 0.773, 0.5464, 0.02299, 0.6222, 0.02299, 0.6222, 0.773, 0.6222, 0.773, 0.6222, 0.02299, 0.6448, 0.02299, 0.6448, 0.023, 0.6591, 0.023, 0.6591, 0.02299, 0.7087, 0.02299, 0.7087, 0.773, 0.7087, 0.773, 0.7087, 0.02299, 0.8025, 0.02299, 0.8025, 0.773, 0.9, 0.7, 0.8025, 0.6981, 0.7087, 0.6924, 0.6591, 0.6871, 0.3278, 0.651, 0.3157, 0.6556, 0.2536, 0.6707, 0.1778, 0.6831, 0.1552, 0.6856, 0.4, 0.6, 0.3904, 0.6195, 0.3619, 0.6383, 0.3355, 0.6482, 0.3355, 0.5518, 0.3619, 0.5617, 0.3904, 0.5805, 0.4, 0.6, 0.1552, 0.5144, 0.1778, 0.5169, 0.2536, 0.5293, 0.3157, 0.5444, 0.3278, 0.549, 0.9, 0.5, 0.9975, 0.5019, 1.091, 0.5076, 1.141, 0.5129, 0.6591, 0.5129, 0.7087, 0.5076, 0.8025, 0.5019, 0.9, 0.5, 0.4722, 0.549, 0.4843, 0.5444, 0.5464, 0.5293, 0.6222, 0.5169, 0.6448, 0.5144, 0.4646, 0.6482, 0.4381, 0.6383, 0.4096, 0.6195, 0.4, 0.6, 0.4096, 0.5805, 0.4381, 0.5617, 0.4646, 0.5518, 0.4, 0.6, 0.6448, 0.6856, 0.6222, 0.6831, 0.5464, 0.6707, 0.4843, 0.6556, 0.4722, 0.651, 0.9, 0.5, 0.9, 0.5, 0.9, 0.5, 0.9, 0.5, 0.65, 0.023, 0.65, -0.2946, 0.9, -0.3033, 0.9, 0.023, 0.9, 0.023, 0.9, 0.02299, 0.6591, 0.02299, 0.6591, 0.023, 0.9, 0.023, 0.9, -0.3033, 1.15, -0.2946, 1.15, 0.023, 1.141, 0.023, 1.141, 0.02299, 0.9, 0.02299, 0.9, 0.023, 0.9, 0.773, 0.9, 0.023, 0.9, 0.023, 0.9, 0.02299, 0.9975, 0.02299, 0.9975, 0.773, 0.8025, 0.773, 0.8025, 0.02299, 0.9, 0.02299, 0.9, 0.023, 0.9, 0.023, 0.9, 0.773, 0.6448, 0.4856, 0.65, 0.4866, 0.6591, 0.4871, 0.467, 0.023, 0.467, -0.2707, 0.65, -0.2946, 0.65, 0.023, 0.6448, 0.023, 0.6448, 0.02299, 0.4722, 0.02299, 0.4722, 0.023, 0.65, 0.7054, 0.65, 0.3933, 0.9, 0.3759, 0.9, 0.6967, 0.9, 0.5, 0.8025, 0.4981, 0.7087, 0.4924, 0.6591, 0.4871, 0.6222, 0.773, 0.6222, 0.02299, 0.6448, 0.02299, 0.6448, 0.023, 0.6591, 0.023, 0.6591, 0.02299, 0.7087, 0.02299, 0.7087, 0.773, 0.9, 0.6967, 0.9, 0.3759, 1.15, 0.3933, 1.15, 0.7054, 0.15, 0.023, 0.15, -0.2946, 0.333, -0.2707, 0.333, 0.023, 0.3278, 0.023, 0.3278, 0.02299, 0.1552, 0.02299, 0.1552, 0.023, 0.1409, 0.4871, 0.15, 0.4866, 0.1552, 0.4856, 0.09134, 0.773, 0.09134, 0.02299, 0.1409, 0.02299, 0.1409, 0.023, 0.1552, 0.023, 0.1552, 0.02299, 0.1778, 0.02299, 0.1778, 0.773, 0.9975, 0.4981, 0.9, 0.5, 1.141, 0.4871, 1.091, 0.4924, 0.9, 0.5, 0.9975, 0.4981, 1.091, 0.4924, 1.178, 0.4831, 1.254, 0.4707, 1.316, 0.4556, 1.362, 0.4383, 1.39, 0.4195, 1.4, 0.4, 1.39, 0.3805, 1.362, 0.3617, 1.316, 0.3444, 1.254, 0.3293, 1.178, 0.3169, 1.091, 0.3076, 0.9975, 0.3019, 0.9, 0.3, 0.8025, 0.3019, 0.7087, 0.3076, 0.6222, 0.3169, 0.5464, 0.3293, 0.4843, 0.3444, 0.4381, 0.3617, 0.4096, 0.3805, 0.4, 0.4, 0.4096, 0.4195, 0.4381, 0.4383, 0.4843, 0.4556, 0.5464, 0.4707, 0.6222, 0.4831, 0.7087, 0.4924, 0.8025, 0.4981, 0.9975, 0.773, 0.9975, 0.02299, 1.091, 0.02299, 1.091, 0.773, 0.7087, 0.773, 0.7087, 0.02299, 0.8025, 0.02299, 0.8025, 0.773, 0.4646, 0.4482, 0.467, 0.45, 0.4722, 0.451, 0.4, 0.02299, 0.4, -0.2381, 0.467, -0.2707, 0.467, 0.023, 0.4646, 0.023, 0.4646, 0.02299, 0.467, 0.7293, 0.467, 0.4407, 0.65, 0.3933, 0.65, 0.7054, 0.6448, 0.4856, 0.6222, 0.4831, 0.5464, 0.4707, 0.4843, 0.4556, 0.4722, 0.451, 0.4381, 0.773, 0.4381, 0.02299, 0.4646, 0.02299, 0.4646, 0.023, 0.4722, 0.023, 0.4722, 0.02299, 0.4843, 0.02299, 0.4843, 0.773, 0.65, 0.3933, 0.65, 0.09192, 0.9, 0.06629, 0.9, 0.3759, 0.5464, 0.773, 0.5464, 0.02299, 0.6222, 0.02299, 0.6222, 0.773, 0.9, 0.3759, 0.9, 0.06629, 1.15, 0.09192, 1.15, 0.3933, 0.15, 0.7054, 0.15, 0.3933, 0.333, 0.4407, 0.333, 0.7293, 0.333, 0.023, 0.333, -0.2707, 0.4, -0.2381, 0.4, 0.02299, 0.3355, 0.02299, 0.3355, 0.023, 0.3278, 0.451, 0.333, 0.45, 0.3355, 0.4482, 0.3157, 0.773, 0.3157, 0.02299, 0.3278, 0.02299, 0.3278, 0.023, 0.3355, 0.023, 0.3355, 0.02299, 0.3619, 0.02299, 0.3619, 0.773, 0.3278, 0.451, 0.3157, 0.4556, 0.2536, 0.4707, 0.1778, 0.4831, 0.1552, 0.4856, 0.1778, 0.773, 0.1778, 0.02299, 0.2536, 0.02299, 0.2536, 0.773, 0.2536, 0.773, 0.2536, 0.02299, 0.3157, 0.02299, 0.3157, 0.773, 0.3619, 0.773, 0.3619, 0.02299, 0.3904, 0.02299, 0.3904, 0.773, 0.773, 0.4195, 0.02299, 0.4195, 0.02299, 0.4, 0.023, 0.4, 0.773, 0.4, 0.773, 0.4, 0.023, 0.4, 0.02299, 0.4, 0.02299, 0.3805, 0.773, 0.3805, 0.3904, 0.773, 0.3904, 0.02299, 0.3619, 0.02299, 0.3619, 0.773, 0.3619, 0.773, 0.3619, 0.02299, 0.3355, 0.02299, 0.3355, 0.023, 0.3278, 0.023, 0.3278, 0.02299, 0.3157, 0.02299, 0.3157, 0.773, 0.3157, 0.773, 0.3157, 0.02299, 0.2536, 0.02299, 0.2536, 0.773, 0.2536, 0.773, 0.2536, 0.02299, 0.1778, 0.02299, 0.1778, 0.773, 0.1778, 0.773, 0.1778, 0.02299, 0.1552, 0.02299, 0.1552, 0.023, 0.1409, 0.023, 0.1409, 0.02299, 0.09134, 0.02299, 0.09134, 0.773, 0.09134, 0.773, 0.09134, 0.02299, -0.002453, 0.02299, -0.002453, 0.773, 0.9975, 0.773, 0.9975, 0.02299, 0.9, 0.02299, 0.9, 0.023, 0.9, 0.023, 0.9, 0.773, 0.9, 0.773, 0.9, 0.023, 0.9, 0.023, 0.9, 0.02299, 0.8025, 0.02299, 0.8025, 0.773, 0.8025, 0.773, 0.8025, 0.02299, 0.7087, 0.02299, 0.7087, 0.773, 0.7087, 0.773, 0.7087, 0.02299, 0.6591, 0.02299, 0.6591, 0.023, 0.6448, 0.023, 0.6448, 0.02299, 0.6222, 0.02299, 0.6222, 0.773, 0.6222, 0.773, 0.6222, 0.02299, 0.5464, 0.02299, 0.5464, 0.773, 0.5464, 0.773, 0.5464, 0.02299, 0.4843, 0.02299, 0.4843, 0.773, 0.4843, 0.773, 0.4843, 0.02299, 0.4722, 0.02299, 0.4722, 0.023, 0.4646, 0.023, 0.4646, 0.02299, 0.4381, 0.02299, 0.4381, 0.773, 0.4381, 0.773, 0.4381, 0.02299, 0.4096, 0.02299, 0.4096, 0.773, 0.773, 0.3805, 0.02299, 0.3805, 0.02299, 0.4, 0.773, 0.4, 0.773, 0.4, 0.02299, 0.4, 0.02299, 0.4195, 0.773, 0.4195, 0.4096, 0.773, 0.4096, 0.02299, 0.4381, 0.02299, 0.4381, 0.773, 0.4843, 0.773, 0.4843, 0.02299, 0.5464, 0.02299, 0.5464, 0.773, 0.4646, 0.4482, 0.4381, 0.4383, 0.4096, 0.4195, 0.4, 0.4, 0.4096, 0.3805, 0.4381, 0.3617, 0.4646, 0.3518, 0.4, 0.4, 0.467, 0.023, 0.467, -0.2054, 0.4, -0.2381, 0.4, 0.02299, 0.4646, 0.02299, 0.4646, 0.023, 0.4, 0.7619, 0.4, 0.5054, 0.467, 0.4407, 0.467, 0.7293, 0.467, 0.4407, 0.467, 0.162, 0.65, 0.09192, 0.65, 0.3933, 0.65, 0.09192, 0.65, -0.1935, 0.9, -0.227, 0.9, 0.06629, 0.9, 0.06629, 0.9, -0.227, 1.15, -0.1935, 1.15, 0.09192, 0.15, 0.3933, 0.15, 0.09192, 0.333, 0.162, 0.333, 0.4407, 0.333, 0.7293, 0.333, 0.4407, 0.4, 0.5054, 0.4, 0.7619, 0.4, 0.02299, 0.4, -0.2381, 0.333, -0.2054, 0.333, 0.023, 0.3355, 0.023, 0.3355, 0.02299, 0.4, 0.4, 0.3904, 0.4195, 0.3619, 0.4383, 0.3355, 0.4482, 0.3355, 0.3518, 0.3619, 0.3617, 0.3904, 0.3805, 0.4, 0.4, 0.3355, 0.3518, 0.333, 0.35, 0.3278, 0.349, 0.333, 0.023, 0.333, -0.2054, 0.15, -0.1815, 0.15, 0.023, 0.1552, 0.023, 0.1552, 0.02299, 0.3278, 0.02299, 0.3278, 0.023, 0.1552, 0.3144, 0.1778, 0.3169, 0.2536, 0.3293, 0.3157, 0.3444, 0.3278, 0.349, 0.1552, 0.3144, 0.15, 0.3134, 0.1409, 0.3129, 0.15, 0.023, 0.15, -0.1815, -0.1, -0.1728, -0.1, 0.023, -0.09999, 0.023, -0.09999, 0.02299, 0.1409, 0.02299, 0.1409, 0.023, 0.9, 0.3, 0.9975, 0.3019, 1.091, 0.3076, 1.141, 0.3129, 0.9, 0.3, 0.9, 0.3, 0.9, 0.3, 0.9, 0.3, 0.9, 0.023, 0.9, -0.1728, 0.65, -0.1815, 0.65, 0.023, 0.6591, 0.023, 0.6591, 0.02299, 0.9, 0.02299, 0.9, 0.023, 0.6591, 0.3129, 0.7087, 0.3076, 0.8025, 0.3019, 0.9, 0.3, 0.6591, 0.3129, 0.65, 0.3134, 0.6448, 0.3144, 0.65, 0.023, 0.65, -0.1815, 0.467, -0.2054, 0.467, 0.023, 0.4722, 0.023, 0.4722, 0.02299, 0.6448, 0.02299, 0.6448, 0.023, 0.4722, 0.349, 0.4843, 0.3444, 0.5464, 0.3293, 0.6222, 0.3169, 0.6448, 0.3144, 0.4722, 0.349, 0.467, 0.35, 0.4646, 0.3518, 0.467, 0.7946, 0.467, 0.5701, 0.4, 0.5054, 0.4, 0.7619, 0.4, 0.5054, 0.4, 0.2576, 0.467, 0.162, 0.467, 0.4407, 0.467, 0.162, 0.467, -0.102, 0.65, -0.1935, 0.65, 0.09192, 0.65, 0.8065, 0.65, 0.5419, 0.9, 0.5011, 0.9, 0.773, 0.9, 0.773, 0.9, 0.5011, 1.15, 0.5419, 1.15, 0.8065, 0.15, 0.09192, 0.15, -0.1935, 0.333, -0.102, 0.333, 0.162, 0.333, 0.4407, 0.333, 0.162, 0.4, 0.2576, 0.4, 0.5054, 0.4, 0.7619, 0.4, 0.5054, 0.333, 0.5701, 0.333, 0.7946, 0.333, 0.7946, 0.333, 0.5701, 0.15, 0.6174, 0.15, 0.8185, 0.15, 0.8185, 0.15, 0.6174, -0.1, 0.6348, -0.1, 0.8272, 0.9, 0.8272, 0.9, 0.6348, 0.65, 0.6174, 0.65, 0.8185, 0.65, 0.8185, 0.65, 0.6174, 0.467, 0.5701, 0.467, 0.7946, 0.467, 0.5701, 0.467, 0.3533, 0.4, 0.2576, 0.4, 0.5054, 0.4, 0.2576, 0.4, 0.02299, 0.467, -0.102, 0.467, 0.162, 0.467, 0.898, 0.467, 0.6533, 0.65, 0.5419, 0.65, 0.8065, 0.65, 0.5419, 0.65, 0.3026, 0.9, 0.2552, 0.9, 0.5011, 0.9, 0.5011, 0.9, 0.2552, 1.15, 0.3026, 1.15, 0.5419, 0.15, 0.8065, 0.15, 0.5419, 0.333, 0.6533, 0.333, 0.898, 0.333, 0.162, 0.333, -0.102, 0.4, 0.02299, 0.4, 0.2576, 0.4, 0.5054, 0.4, 0.2576, 0.333, 0.3533, 0.333, 0.5701, 0.333, 0.5701, 0.333, 0.3533, 0.15, 0.4233, 0.15, 0.6174, 0.15, 0.6174, 0.15, 0.4233, -0.1, 0.449, -0.1, 0.6348, 0.9, 0.6348, 0.9, 0.449, 0.65, 0.4233, 0.65, 0.6174, 0.65, 0.6174, 0.65, 0.4233, 0.467, 0.3533, 0.467, 0.5701, 0.467, 0.3533, 0.467, 0.148, 0.4, 0.02299, 0.4, 0.2576, 0.4, 0.02299, 0.4, -0.1945, 0.467, -0.3467, 0.467, -0.102, 0.467, 0.6533, 0.467, 0.432, 0.65, 0.3026, 0.65, 0.5419, 0.65, 0.3026, 0.65, 0.09276, 0.9, 0.03961, 0.9, 0.2552, 0.9, 0.2552, 0.9, 0.03961, 1.15, 0.09276, 1.15, 0.3026, 0.15, 0.5419, 0.15, 0.3026, 0.333, 0.432, 0.333, 0.6533, 0.333, 0.898, 0.333, 0.6533, 0.4, 0.8055, 0.4, 1.023, 0.4, 0.2576, 0.4, 0.02299, 0.333, 0.148, 0.333, 0.3533, 0.333, 0.3533, 0.333, 0.148, 0.15, 0.2395, 0.15, 0.4233, 0.15, 0.4233, 0.15, 0.2395, -0.1, 0.273, -0.1, 0.449, 0.9, 0.449, 0.9, 0.273, 0.65, 0.2395, 0.65, 0.4233, 0.65, 0.4233, 0.65, 0.2395, 0.467, 0.148, 0.467, 0.3533, 0.467, 0.148, 0.467, -0.04234, 0.4, -0.1945, 0.4, 0.02299, 0.4, 0.8055, 0.4, 0.6088, 0.467, 0.432, 0.467, 0.6533, 0.467, 0.432, 0.467, 0.2379, 0.65, 0.09276, 0.65, 0.3026, 0.65, 0.09276, 0.65, -0.08406, 0.9, -0.1421, 0.9, 0.03961, 0.9, 0.03961, 0.9, -0.1421, 1.15, -0.08406, 1.15, 0.09276, 0.15, 0.3026, 0.15, 0.09276, 0.333, 0.2379, 0.333, 0.432, 0.333, 0.6533, 0.333, 0.432, 0.4, 0.6088, 0.4, 0.8055, 0.4, 0.02299, 0.4, -0.1945, 0.333, -0.04234, 0.333, 0.148, 0.333, 0.148, 0.333, -0.04234, 0.15, 0.06907, 0.15, 0.2395, 0.15, 0.2395, 0.15, 0.06907, -0.1, 0.1099, -0.1, 0.273, 0.9, 0.273, 0.9, 0.1099, 0.65, 0.06907, 0.65, 0.2395, 0.65, 0.2395, 0.65, 0.06907, 0.467, -0.04234, 0.467, 0.148, 0.467, 0.9577, 0.467, 0.7856, 0.4, 0.6088, 0.4, 0.8055, 0.6088, 0.2828, 0.4363, 0.2435, 0.2379, 0.2739, 0.432, 0.3182, 0.467, 0.2379, 0.467, 0.07444, 0.65, -0.08406, 0.65, 0.09276, 0.65, 0.9159, 0.65, 0.7752, 0.9, 0.7133, 0.9, 0.8579, 0.9, 0.8579, 0.9, 0.7133, 1.15, 0.7752, 1.15, 0.9159, 0.15, 0.09276, 0.15, -0.08406, 0.333, 0.07444, 0.333, 0.2379, 0.432, 0.3182, 0.2379, 0.2739, 0.4363, 0.2435, 0.6088, 0.2828, 0.4, 0.8055, 0.4, 0.6088, 0.333, 0.7856, 0.333, 0.9577, 0.333, 0.9577, 0.333, 0.7856, 0.15, 0.915, 0.15, 1.069, 0.15, 0.06907, 0.15, -0.08503, -0.1, -0.03767, -0.1, 0.1099, 0.9, 0.1099, 0.9, -0.03767, 0.65, -0.08503, 0.65, 0.06907, 0.65, 0.06907, 0.65, -0.08503, 0.467, -0.2144, 0.467, -0.04234, 0.7856, 0.2475, 0.6346, 0.2131, 0.4363, 0.2435, 0.6088, 0.2828, 0.4363, 0.2435, 0.2909, 0.2, 0.07444, 0.225, 0.2379, 0.2739, 0.467, 0.07444, 0.467, -0.05573, 0.65, -0.2248, 0.65, -0.08406, 0.65, 0.7752, 0.65, 0.6729, 0.9, 0.6082, 0.9, 0.7133, 0.9, 0.7133, 0.9, 0.6082, 1.15, 0.6729, 1.15, 0.7752, 0.15, 0.9159, 0.15, 0.7752, 0.333, 0.9443, 0.333, 1.074, 0.2379, 0.2739, 0.07444, 0.225, 0.2909, 0.2, 0.4363, 0.2435, 0.6088, 0.2828, 0.4363, 0.2435, 0.6346, 0.2131, 0.7856, 0.2475, 0.333, 0.7856, 0.333, 0.6346, 0.15, 0.7798, 0.15, 0.915, 0.15, 0.915, 0.15, 0.7798, -0.1, 0.833, -0.1, 0.9623, 0.9, 0.9623, 0.9, 0.833, 0.65, 0.7798, 0.65, 0.915, 0.65, 0.915, 0.65, 0.7798, 0.467, 0.6346, 0.467, 0.7856, 0.6346, 0.2131, 0.5075, 0.175, 0.2909, 0.2, 0.4363, 0.2435, 0.2909, 0.2, 0.1752, 0.1531, -0.05573, 0.1722, 0.07444, 0.225, 0.467, 0.9443, 0.467, 0.8497, 0.65, 0.6729, 0.65, 0.7752, 0.65, 0.1259, 0.65, 0.06351, 0.9, 0.06526, 0.9, 0.1294, 0.9, 0.1294, 0.9, 0.06526, 1.15, 0.06351, 1.15, 0.1259, 0.15, 0.7752, 0.15, 0.6729, 0.333, 0.8497, 0.333, 0.9443, 0.07444, 0.225, -0.05573, 0.1722, 0.1752, 0.1531, 0.2909, 0.2, 0.4363, 0.2435, 0.2909, 0.2, 0.5075, 0.175, 0.6346, 0.2131, 0.333, 0.6346, 0.333, 0.5075, 0.15, 0.6659, 0.15, 0.7798, 0.15, 0.7798, 0.15, 0.6659, -0.1, 0.724, -0.1, 0.833, 0.9, 0.833, 0.9, 0.724, 0.65, 0.6659, 0.65, 0.7798, 0.65, 0.7798, 0.65, 0.6659, 0.467, 0.5075, 0.467, 0.6346, 0.5075, 0.175, 0.4062, 0.1339, 0.1752, 0.1531, 0.2909, 0.2, 0.1752, 0.1531, 0.09114, 0.1035, -0.1503, 0.1165, -0.05573, 0.1722, 0.8497, 0.1165, 0.7922, 0.05874, 0.6108, 0.06351, 0.6729, 0.1259, 0.65, 0.06351, 0.65, 0.0, 0.9, 0.0, 0.9, 0.06526, 0.9, 0.06526, 0.9, 0.0, 1.15, 0.0, 1.15, 0.06351, 0.6729, 0.1259, 0.6108, 0.06351, 0.7922, 0.05874, 0.8497, 0.1165, 0.9443, 0.1722, 0.8497, 0.1165, 1.091, 0.1035, 1.175, 0.1531, 0.2909, 0.2, 0.1752, 0.1531, 0.4062, 0.1339, 0.5075, 0.175, 0.333, 0.5075, 0.333, 0.4062, 0.15, 0.5753, 0.15, 0.6659, 0.15, 0.6659, 0.15, 0.5753, -0.1, 0.6372, -0.1, 0.724, 0.9, 0.724, 0.9, 0.6372, 0.65, 0.5753, 0.65, 0.6659, 0.65, 0.6659, 0.65, 0.5753, 0.467, 0.4062, 0.467, 0.5075, 0.4062, 0.1339, 0.3326, 0.09059, 0.09114, 0.1035, 0.1752, 0.1531, 0.09114, 0.1035, 0.04011, 0.05221, -0.2078, 0.05874, -0.1503, 0.1165, 0.467, 0.05874, 0.467, 0.0, 0.65, 0.0, 0.65, 0.06351, 0.9, 0.523, 0.65, 0.59, 0.467, 0.773, 0.4, 1.023, 0.467, 1.273, 0.65, 1.456, 0.9, 1.523, 1.15, 1.456, 1.333, 1.273, 1.4, 1.023, 1.333, 0.773, 1.15, 0.59, 0.15, 0.06351, 0.15, 0.0, 0.333, 0.0, 0.333, 0.05874, 0.8497, 0.1165, 0.7922, 0.05874, 1.04, 0.05221, 1.091, 0.1035, 0.1752, 0.1531, 0.09114, 0.1035, 0.3326, 0.09059, 0.4062, 0.1339, 0.333, 0.4062, 0.333, 0.3326, 0.15, 0.5094, 0.15, 0.5753, 0.15, 0.5753, 0.15, 0.5094, -0.1, 0.5741, -0.1, 0.6372, 0.9, 0.6372, 0.9, 0.5741, 0.65, 0.5094, 0.65, 0.5753, 0.65, 0.5753, 0.65, 0.5094, 0.467, 0.3326, 0.467, 0.4062, 0.3326, 0.09059, 0.288, 0.04568, 0.04011, 0.05221, 0.09114, 0.1035, 0.04011, 0.05221, 0.02299, 0.0, -0.227, 0.0, -0.2078, 0.05874, 0.288, 0.04568, 0.273, 0.0, 0.02299, 0.0, 0.04011, 0.05221, 0.65, 0.04091, 0.65, 0.0, 0.467, 0.0, 0.467, 0.04568, 0.9, 0.03916, 0.9, 0.0, 0.65, 0.0, 0.65, 0.04091, 0.15, 0.04091, 0.15, 0.0, -0.1, 0.0, -0.1, 0.03916, 0.333, 0.04568, 0.333, 0.0, 0.15, 0.0, 0.15, 0.04091, 0.04011, 0.05221, 0.02299, 0.0, 0.273, 0.0, 0.288, 0.04568, 0.7922, 0.05874, 0.773, 0.0, 1.023, 0.0, 1.04, 0.05221, 0.09114, 0.1035, 0.04011, 0.05221, 0.288, 0.04568, 0.3326, 0.09059, 0.3326, 0.09059, 0.288, 0.04568, 0.4694, 0.04091, 0.5094, 0.08111, 0.15, 0.08111, 0.15, 0.04091, -0.1, 0.03916, -0.1, 0.07765, 0.9, 0.07765, 0.9, 0.03916, 0.65, 0.04091, 0.65, 0.08111, 0.5094, 0.08111, 0.4694, 0.04091, 0.288, 0.04568, 0.3326, 0.09059, 0.9, 0.0, 0.9, 1.0, 0.9975, 1.0, 0.9975, 0.0, 0.9, 0.523, 0.9975, 0.5134, 1.091, 0.4849, 1.178, 0.4387, 1.254, 0.3765, 1.316, 0.3008, 1.362, 0.2143, 1.39, 0.1205, 1.4, 0.02299, 1.39, -0.07455, 1.362, -0.1683, 1.316, -0.2548, 1.254, -0.3306, 1.178, -0.3927, 1.091, -0.4389, 0.9975, -0.4674, 0.9, -0.477, 0.8025, -0.4674, 0.7087, -0.4389, 0.6222, -0.3927, 0.5464, -0.3306, 0.4843, -0.2548, 0.4381, -0.1683, 0.4096, -0.07455, 0.4, 0.023, 0.4096, 0.1205, 0.4381, 0.2143, 0.4843, 0.3008, 0.5464, 0.3765, 0.6222, 0.4387, 0.7087, 0.4849, 0.8025, 0.5134, 0.8025, 0.0, 0.8025, 1.0, 0.9, 1.0, 0.9, 0.0, 0.9975, 0.5134, 0.9, 0.523, 0.8025, 0.5134, 0.7087, 0.4849, 0.6222, 0.4387, 0.5464, 0.3765, 0.4843, 0.3008, 0.4381, 0.2143, 0.4096, 0.1205, 0.4, 0.023, 0.4096, -0.07455, 0.4381, -0.1683, 0.4843, -0.2548, 0.5464, -0.3306, 0.6222, -0.3927, 0.7087, -0.4389, 0.8025, -0.4674, 0.9, -0.477, 0.9975, -0.4674, 1.091, -0.4389, 1.178, -0.3927, 1.254, -0.3306, 1.316, -0.2548, 1.362, -0.1683, 1.39, -0.07455, 1.4, 0.02299, 1.39, 0.1205, 1.362, 0.2143, 1.316, 0.3008, 1.254, 0.3765, 1.178, 0.4387, 1.091, 0.4849, 0.9975, 0.0, 0.9975, 1.0, 1.091, 1.0, 1.091, 0.0, 0.09134, 0.0, 0.09134, 1.0, 0.1778, 1.0, 0.1778, 0.0, 0.1778, 0.0, 0.1778, 1.0, 0.2536, 1.0, 0.2536, 0.0, 0.3765, 0.0, 0.3765, 1.0, 0.3008, 1.0, 0.3008, 0.0, 0.3008, 0.0, 0.3008, 1.0, 0.2143, 1.0, 0.2143, 0.0, 0.2143, 0.0, 0.2143, 1.0, 0.1205, 1.0, 0.1205, 0.0, 0.1205, 0.0, 0.1205, 1.0, 0.02299, 1.0, 0.02299, 0.0, 0.02299, 0.0, 0.02299, 1.0, -0.07455, 1.0, -0.07455, 0.0, 0.9254, 0.0, 0.9254, 1.0, 0.8317, 1.0, 0.8317, 0.0, 0.8317, 0.0, 0.8317, 1.0, 0.7452, 1.0, 0.7452, 0.0, 0.7452, 0.0, 0.7452, 1.0, 0.6694, 1.0, 0.6694, 0.0, 0.2536, 0.0, 0.2536, 1.0, 0.1778, 1.0, 0.1778, 0.0, 0.1778, 0.0, 0.1778, 1.0, 0.09134, 1.0, 0.09134, 0.0, 0.09134, 0.0, 0.09134, 1.0, -0.002453, 1.0, -0.002453, 0.0, 0.9975, 0.0, 0.9975, 1.0, 0.9, 1.0, 0.9, 0.0, 0.9, 0.0, 0.9, 1.0, 0.8025, 1.0, 0.8025, 0.0, 0.8025, 0.0, 0.8025, 1.0, 0.7087, 1.0, 0.7087, 0.0, 0.7087, 0.0, 0.7087, 1.0, 0.6222, 1.0, 0.6222, 0.0, 0.6222, 0.0, 0.6222, 1.0, 0.5464, 1.0, 0.5464, 0.0, 0.6694, 0.0, 0.6694, 1.0, 0.7452, 1.0, 0.7452, 0.0, 0.7452, 0.0, 0.7452, 1.0, 0.8317, 1.0, 0.8317, 0.0, 0.8317, 0.0, 0.8317, 1.0, 0.9255, 1.0, 0.9255, 0.0, 0.9255, 0.0, 0.9255, 1.0, 1.023, 1.0, 1.023, 0.0, 0.023, 0.0, 0.023, 1.0, 0.1205, 1.0, 0.1205, 0.0, 0.1205, 0.0, 0.1205, 1.0, 0.2143, 1.0, 0.2143, 0.0, 0.2143, 0.0, 0.2143, 1.0, 0.3008, 1.0, 0.3008, 0.0, 0.3008, 0.0, 0.3008, 1.0, 0.3765, 1.0, 0.3765, 0.0, 0.5464, 0.0, 0.5464, 1.0, 0.6222, 1.0, 0.6222, 0.0, 0.6222, 0.0, 0.6222, 1.0, 0.7087, 1.0, 0.7087, 0.0, 0.7087, 0.0, 0.7087, 1.0, 0.8025, 1.0, 0.8025, 0.0])
me_cylinder_003.use_remesh_preserve_volume = False
me_cylinder_003.use_remesh_preserve_attributes = False
me_cylinder_003.use_mirror_vertex_groups = False
me_cylinder_003.update()
me_cube_001 = bpy.data.meshes.new('Cube.001')
me_cube_001.from_pydata([(0.0, 1.0, -1.0), (0.0, -1.0, -1.0), (-2.0, -1.0, -1.0), (-2.0, 1.0, -1.0), (4.768e-07, 1.0, 1.0), (-6.557e-07, -1.0, 1.0), (-2.0, -1.0, 1.0), (-2.0, 1.0, 1.0)], [], [(0, 1, 2, 3), (4, 7, 6, 5), (0, 4, 5, 1), (1, 5, 6, 2), (2, 6, 7, 3), (4, 0, 3, 7)])
_uv = me_cube_001.uv_layers.new(name='UVMap')
_uv.uv.foreach_set('vector', [0.66, 0.8825, 0.66, -0.1175, -0.34, -0.1175, -0.34, 0.8825, 0.66, 0.8825, -0.34, 0.8825, -0.34, -0.1175, 0.66, -0.1175, 0.8825, 0.0, 0.8825, 1.0, -0.1175, 1.0, -0.1175, 0.0, 0.66, 0.0, 0.66, 1.0, -0.34, 1.0, -0.34, 0.0, 0.8825, 0.0, 0.8825, 1.0, 1.882, 1.0, 1.882, 0.0, 0.66, 0.0, 0.66, -1.0, -0.34, -1.0, -0.34, 0.0])
me_cube_001.materials.append(mat_material_001)
me_cube_001.use_remesh_preserve_volume = False
me_cube_001.use_remesh_preserve_attributes = False
me_cube_001.use_mirror_vertex_groups = False
me_cube_001.update()
me_cube = bpy.data.meshes.new('Cube')
me_cube.from_pydata([(1.0, 1.0, -1.0), (1.0, -1.0, -1.0), (-1.0, -1.0, -1.0), (-1.0, 1.0, -1.0), (1.0, 1.0, 1.0), (-1.0, 1.0, 1.0), (1.0, -1.0, 1.0), (-1.0, -1.0, 1.0), (-0.9143, -1.0, 0.9062), (0.9143, -1.0, 0.9062), (0.9143, -1.0, -0.9062), (-0.9143, -1.0, -0.9062), (0.9143, 0.96, -0.9062), (-0.9143, 0.96, -0.9062), (-0.9143, 0.96, 0.9062), (0.9143, 0.96, 0.9062)], [], [(0, 1, 2, 3), (4, 0, 3, 5), (0, 4, 6, 1), (1, 6, 7, 8, 9, 10), (1, 10, 11, 8, 7, 2), (2, 7, 5, 3), (4, 5, 7, 6), (11, 10, 12, 13), (8, 11, 13, 14), (15, 14, 13, 12), (10, 9, 15, 12), (9, 8, 14, 15)])
_uv = me_cube.uv_layers.new(name='UVMap')
_uv.uv.foreach_set('vector', [0.0, 0.0, 0.0, -1.0, -1.0, -1.0, -1.0, 2.384e-07, 2.384e-07, 0.0, 0.0, -1.0, -1.0, -1.0, -1.0, 0.0, 0.0, 0.0, -2.384e-07, 1.0, -1.0, 1.0, -1.0, 0.0, 0.0, 0.0, -3.576e-07, 1.0, -1.0, 1.0, -0.9571, 0.9531, -0.04286, 0.9531, -0.04286, 0.04688, 0.0, 0.0, -0.04286, 0.04688, -0.9571, 0.04688, -0.9571, 0.9531, -1.0, 1.0, -1.0, 0.0, 8.941e-08, 0.0, 1.788e-07, 1.0, 1.0, 1.0, 1.0, 0.0, 2.384e-07, 1.0, -1.0, 1.0, -1.0, 1.788e-07, -3.576e-07, -2.98e-07, 0.04286, 1.788e-07, 0.9571, -1.192e-07, 0.9571, 0.98, 0.04286, 0.98, 8.941e-08, 0.9531, 1.788e-07, 0.04688, 0.98, 0.04688, 0.98, 0.9531, 0.9571, 0.9531, 0.04286, 0.9531, 0.04286, 0.04688, 0.9571, 0.04688, 1.0, 0.04688, 1.0, 0.9531, 1.98, 0.9531, 1.98, 0.04688, 0.9571, 1.0, 0.04286, 1.0, 0.04286, 1.98, 0.9571, 1.98])
me_cube.materials.append(mat_material)
me_cube.use_remesh_preserve_volume = False
me_cube.use_remesh_preserve_attributes = False
me_cube.use_mirror_vertex_groups = False
me_cube.update()
me_cylinder = bpy.data.meshes.new('Cylinder')
me_cylinder.from_pydata([(0.4932, -8.481, -1.0), (0.4932, -8.481, 1.0), (0.2981, -8.462, -1.0), (0.2981, -8.462, 1.0), (0.1106, -8.405, -1.0), (0.1106, -8.405, 1.0), (-0.06233, -8.313, -1.0), (-0.06233, -8.313, 1.0), (-0.2139, -8.188, -1.0), (-0.2139, -8.188, 1.0), (-0.3382, -8.037, -1.0), (-0.3382, -8.037, 1.0), (-0.4306, -7.864, -1.0), (-0.4306, -7.864, 1.0), (-0.4875, -7.676, -1.0), (-0.4875, -7.676, 1.0), (-0.5068, -7.481, -1.0), (-0.5068, -7.481, 1.0), (0.4932, -7.481, -1.0), (0.4932, -7.481, 1.0), (-0.5068, 8.269, -1.0), (-0.5068, 8.269, 1.0), (0.4932, 8.269, -1.0), (0.4932, 8.269, 1.0)], [], [(18, 19, 1, 0), (18, 0, 2, 4, 6, 8, 10, 12, 14, 16), (1, 3, 5, 7, 9, 11, 13, 15, 17, 19), (0, 1, 3, 2), (2, 3, 5, 4), (4, 5, 7, 6), (6, 7, 9, 8), (8, 9, 11, 10), (10, 11, 13, 12), (12, 13, 15, 14), (14, 15, 17, 16), (16, 18, 22, 20), (21, 20, 22, 23), (19, 17, 21, 23), (18, 19, 23, 22), (17, 16, 20, 21)])
_uv = me_cylinder.uv_layers.new(name='UVMap')
_uv.uv.foreach_set('vector', [0.7604, 0.1674, 0.7604, 1.167, 0.2604, 1.167, 0.2604, 0.1674, 0.7466, 0.7604, 0.7466, 0.2604, 0.6491, 0.27, 0.5553, 0.2984, 0.4688, 0.3446, 0.3931, 0.4068, 0.3309, 0.4826, 0.2847, 0.569, 0.2562, 0.6628, 0.2466, 0.7604, 0.7466, 0.2604, 0.6491, 0.27, 0.5553, 0.2984, 0.4688, 0.3446, 0.3931, 0.4068, 0.3309, 0.4826, 0.2847, 0.569, 0.2562, 0.6628, 0.2466, 0.7604, 0.7466, 0.7604, 0.7466, 0.1674, 0.7466, 1.167, 0.6491, 1.167, 0.6491, 0.1674, 0.6491, 0.1674, 0.6491, 1.167, 0.5553, 1.167, 0.5553, 0.1674, 0.5553, 0.1674, 0.5553, 1.167, 0.4688, 1.167, 0.4688, 0.1674, 0.4688, 0.1674, 0.4688, 1.167, 0.3931, 1.167, 0.3931, 0.1674, 0.4068, 0.1674, 0.4068, 1.167, 0.4826, 1.167, 0.4826, 0.1674, 0.4826, 0.1674, 0.4826, 1.167, 0.569, 1.167, 0.569, 0.1674, 0.569, 0.1674, 0.569, 1.167, 0.6628, 1.167, 0.6628, 0.1674, 0.6628, 0.1674, 0.6628, 1.167, 0.7604, 1.167, 0.7604, 0.1674, 0.2466, 0.7604, 0.7466, 0.7604, 0.7466, 8.635, 0.2466, 8.635, 0.2466, 0.1674, 0.2466, -0.8326, 0.7466, -0.8326, 0.7466, 0.1674, 0.7466, 0.7604, 0.2466, 0.7604, 0.2466, 8.635, 0.7466, 8.635, 0.7604, 0.1674, 0.7604, 1.167, 8.635, 1.167, 8.635, 0.1674, 0.7604, 0.1674, 0.7604, -0.8326, 8.635, -0.8326, 8.635, 0.1674])
me_cylinder.use_remesh_preserve_volume = False
me_cylinder.use_remesh_preserve_attributes = False
me_cylinder.use_mirror_vertex_groups = False
me_cylinder.update()

# ---- objects
ob_handle = bpy.data.objects.new('Handle', me_cylinder_003)
ob_door = bpy.data.objects.new('Door', me_cube_001)
ob_base = bpy.data.objects.new('Base', me_cube)
ob_top = bpy.data.objects.new('Top', me_cylinder)

# ---- transforms, parenting, visibility, modifiers, constraints
ob_handle.location = (0.32, -0.235, 1.49e-08)
ob_handle.rotation_euler = (-1.629e-07, 0.0, 0.0)
ob_handle.scale = (0.0075, 0.0075, 0.0375)
ob_handle.color = (0.8, 0.8, 0.8, 1.0)
ob_handle.lineart.crease_threshold = 0.0
ob_door.location = (0.32, -0.235, 0.0)
ob_door.scale = (0.32, 0.015, 0.29)
ob_door.lock_rotations_4d = False
ob_door.empty_display_type = 'ARROWS'
ob_door.lineart.crease_threshold = 0.0
ob_base.location = (0.0, 0.0, 0.0)
ob_base.scale = (0.35, 0.25, 0.32)
ob_base.lock_rotations_4d = False
ob_base.empty_display_type = 'ARROWS'
ob_base.lineart.crease_threshold = 0.0
ob_top.location = (6.468e-10, 0.001935, 0.3348)
ob_top.rotation_euler = (0.0, 1.571, 0.0)
ob_top.scale = (0.03, 0.03, 0.35)
ob_top.lineart.crease_threshold = 0.0

# ---- collection membership
col_collection_1.objects.link(ob_handle)
col_collection_1.objects.link(ob_door)
col_collection_1.objects.link(ob_base)
col_collection_1.objects.link(ob_top)

# ---- scene / render settings (as saved in the file)
scene.frame_start = 1; scene.frame_end = 250; scene.frame_set(1)
scene.render.engine = 'BLENDER_EEVEE_NEXT'
scene.render.resolution_percentage = 50
scene.render.dither_intensity = 0.0
scene.cycles.use_denoising = False
scene.cycles.samples = 10
scene.cycles.sampling_pattern = 'TABULATED_SOBOL'
scene.cycles.light_sampling_threshold = 0.0
scene.cycles.use_adaptive_sampling = False
scene.cycles.use_light_tree = False
scene.cycles.blur_glossy = 0.0
scene.cycles.pixel_filter_type = 'GAUSSIAN'
scene.cycles.sample_clamp_indirect = 0.0
scene.view_settings.view_transform = 'Standard'
bpy.context.view_layer.update()

# ---- added for rendering (the .blend has no active camera and no usable light): camera, sun
cam_auto = bpy.data.cameras.new('AutoCamera')
cam_auto.lens = 50.0
cam_auto.sensor_width = 36.0
cam_auto.clip_end = 1000.0
ob_auto_camera = bpy.data.objects.new('AutoCamera', cam_auto)
scene.collection.objects.link(ob_auto_camera)
ob_auto_camera.location = (1.0303, -1.26074, 0.839241)
ob_auto_camera.rotation_euler = (1.09748, -7.21219e-08, 0.694738)
scene.camera = ob_auto_camera
light_auto_sun = bpy.data.lights.new('AutoSun', 'SUN')
light_auto_sun.energy = 3.0
light_auto_sun.angle = 0.0523599
ob_auto_sun = bpy.data.objects.new('AutoSun', light_auto_sun)
scene.collection.objects.link(ob_auto_sun)
ob_auto_sun.rotation_euler = (0.872665, 0.174533, 0.523599)
bpy.context.view_layer.update()
